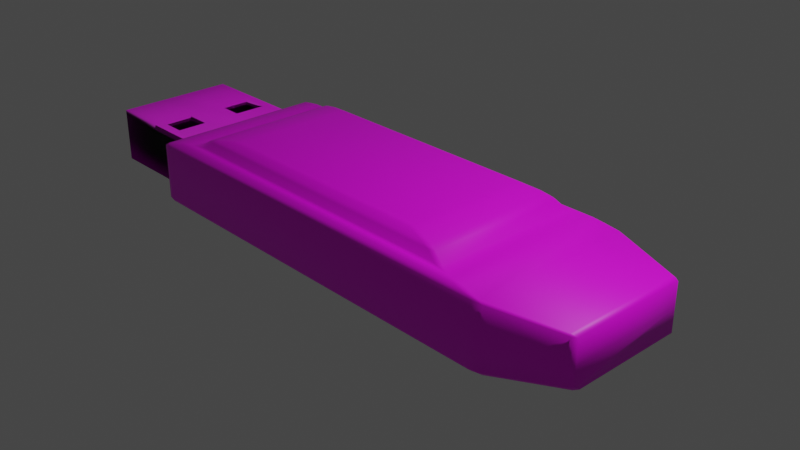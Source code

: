 # Source: USB_stick.blend  (saved by Blender 3.6.13; exported with 4.5.12 LTS)
import bpy
from mathutils import Matrix  # noqa: F401  (used for matrix-valued properties, if any)

bpy.ops.wm.read_factory_settings(use_empty=True)
scene = bpy.context.scene
scene.name = 'Scene'

# ---- collections
col_collection = bpy.data.collections.new('Collection'); scene.collection.children.link(col_collection)

# ---- images (referenced by path relative to the original .blend; pixels are not part of the script)
import os
ASSET_DIR = os.environ.get("B2B_ASSET_DIR", "")  # directory of the original .blend (textures are referenced by path, not embedded)
HERE = os.path.dirname(os.path.abspath(__file__))  # packed textures are extracted next to this script under _unpacked/

def load_image(name, relpath, width, height, colorspace="sRGB"):
    """Load a texture the original file referenced (path relative to the .blend, or extracted next to this script)."""
    p = next((c for c in (os.path.join(HERE, relpath), os.path.join(ASSET_DIR, relpath)) if relpath and os.path.exists(c)), "")
    if p:
        img = bpy.data.images.load(p, check_existing=True)
        img.name = name
    else:  # same state as the original file: an image datablock whose file is absent (Cycles renders it pink)
        img = bpy.data.images.new(name, width, height)
        img.source = "FILE"
        img.filepath = "//" + (relpath or name)
    img.colorspace_settings.name = colorspace
    return img
img_case_diffuse_png = load_image('case_diffuse.png', 'Textures/case_diffuse.png', 1024, 1024, 'sRGB')
img_plug_diffuse_png = load_image('plug_diffuse.png', 'Textures/plug_diffuse.png', 1024, 1024, 'sRGB')
img_plug_normal_png = load_image('plug_normal.png', 'Textures/plug_normal.png', 1024, 1024, 'sRGB')

# ---- materials (node trees are filled in below, after node groups)
mat_case = bpy.data.materials.new('Case')
mat_case.use_transparent_shadow = False
mat_plug = bpy.data.materials.new('Plug')
mat_plug.use_transparent_shadow = False

# ---- material node trees
mat_case.use_nodes = True; mat_case.node_tree.nodes.clear()
_N = mat_case.node_tree.nodes; _L = mat_case.node_tree.links
n0 = _N.new('ShaderNodeBsdfPrincipled'); n0.name = 'Principled BSDF'; n0.location = (10, 300)
n0.distribution = 'GGX'
n0.subsurface_method = 'RANDOM_WALK_SKIN'
n0.inputs[3].default_value = 1.45
n0.inputs[27].default_value = (0.0, 0.0, 0.0, 1.0)
n0.inputs[28].default_value = 1.0
n1 = _N.new('ShaderNodeOutputMaterial'); n1.name = 'Material Output'; n1.location = (300, 300)
n2 = _N.new('ShaderNodeTexImage'); n2.name = 'Image Texture'; n2.location = (-394, 172)
n2.image = img_case_diffuse_png
_L.new(n0.outputs[0], n1.inputs[0])
_L.new(n2.outputs[0], n0.inputs[0])
n1.is_active_output = True
mat_plug.use_nodes = True; mat_plug.node_tree.nodes.clear()
_N = mat_plug.node_tree.nodes; _L = mat_plug.node_tree.links
n0 = _N.new('ShaderNodeBsdfPrincipled'); n0.name = 'Principled BSDF'; n0.location = (10, 300)
n0.distribution = 'GGX'
n0.subsurface_method = 'RANDOM_WALK_SKIN'
n0.inputs[3].default_value = 1.45
n0.inputs[27].default_value = (0.0, 0.0, 0.0, 1.0)
n0.inputs[28].default_value = 1.0
n1 = _N.new('ShaderNodeOutputMaterial'); n1.name = 'Material Output'; n1.location = (300, 300)
n2 = _N.new('ShaderNodeTexImage'); n2.name = 'Image Texture'; n2.location = (-318, 226)
n2.image = img_plug_diffuse_png
n3 = _N.new('ShaderNodeTexImage'); n3.name = 'Image Texture.001'; n3.location = (-333, -75)
n3.image = img_plug_normal_png
_L.new(n0.outputs[0], n1.inputs[0])
_L.new(n2.outputs[0], n0.inputs[0])
_L.new(n3.outputs[0], n0.inputs[5])
n1.is_active_output = True

# ---- world
world_world = bpy.data.worlds.new('World'); scene.world = world_world
world_world.use_nodes = True; world_world.node_tree.nodes.clear()
_N = world_world.node_tree.nodes; _L = world_world.node_tree.links
n0 = _N.new('ShaderNodeOutputWorld'); n0.name = 'World Output'; n0.location = (300, 300)
n1 = _N.new('ShaderNodeBackground'); n1.name = 'Background'; n1.location = (10, 300)
n1.inputs[0].default_value = (0.05088, 0.05088, 0.05088, 1.0)
_L.new(n1.outputs[0], n0.inputs[0])
n0.is_active_output = True
world_world.color = (0.05088, 0.05088, 0.05088)
world_world.use_sun_shadow = False
world_world.sun_shadow_jitter_overblur = 0.0

# ---- cameras
cam_camera = bpy.data.cameras.new('Camera')
cam_camera.clip_end = 100.0
cam_camera.ortho_scale = 7.314

# ---- lights
light_light = bpy.data.lights.new('Light', 'POINT')
light_light.transmission_factor = 0.0
light_light.energy = 1000.0
light_light.shadow_soft_size = 0.1
light_light.shadow_maximum_resolution = 0.006
light_light.use_absolute_resolution = True

# ---- meshes
me_usbplug_uv_001 = bpy.data.meshes.new('usbplug_uv.001')
me_usbplug_uv_001.from_pydata([(-4.138, -0.1397, 0.6198), (-4.138, -0.3808, 0.6198), (-4.138, -0.4256, 0.6487), (-4.138, -0.1389, 0.6487), (-2.694, 0.2068, 0.5551), (-2.695, 0.2068, 0.6373), (-2.689, 0.2068, 0.6373), (-2.689, 0.2068, 0.5552), (-4.138, 0.1379, 0.6487), (-3.47, 0.1379, 0.6563), (-3.47, 0.2068, 0.6563), (-4.138, 0.2068, 0.6487), (-3.469, -0.4256, 0.5464), (-3.47, -0.4256, 0.6563), (-4.137, -0.4256, 0.5388), (-2.694, -0.4256, 0.5551), (-2.689, -0.4256, 0.1737), (-2.684, -0.4256, 0.1737), (-2.689, -0.4256, 0.5552), (-3.47, -0.1389, 0.6563), (-2.694, -0.3808, 0.5551), (-2.694, -0.1397, 0.5551), (-2.695, -0.1397, 0.6361), (-2.695, -0.3808, 0.6361), (-4.133, -0.3808, 0.1574), (-4.133, -0.1397, 0.1574), (-4.13, -0.1397, -0.05586), (-4.13, -0.3808, -0.05586), (-4.13, -0.4256, -0.05586), (-4.133, -0.4256, 0.1574), (-2.689, -0.1397, 0.6361), (-2.689, -0.3808, 0.6361), (-3.127, 0.1379, 0.6601), (-3.127, 0.2068, 0.6601), (-3.465, 0.1379, 0.1649), (-3.121, 0.1379, 0.1688), (-3.121, 0.2068, 0.1688), (-3.465, 0.2068, 0.1649), (-2.695, -0.4256, 0.665), (-2.695, -0.1389, 0.665), (-3.127, -0.1389, 0.6601), (-3.127, -0.4256, 0.6601), (-3.126, -0.4256, 0.5503), (-2.694, 0.1379, 0.5551), (-2.689, 0.1379, 0.1737), (-2.684, 0.1379, 0.1737), (-2.689, 0.1379, 0.5552), (-3.119, -0.4256, -0.04443), (-3.121, -0.4256, 0.1688), (-3.465, -0.4256, 0.1649), (-3.462, -0.4256, -0.04831), (-2.687, -0.4256, -0.03956), (-2.69, -0.4256, 0.6651), (-2.689, -0.1397, 0.1737), (-3.121, -0.1438, 0.1688), (-3.126, -0.1438, 0.5503), (-2.695, 0.1379, 0.665), (-2.695, 0.2068, 0.665), (-4.138, 0.1379, 0.621), (-4.138, 0.2068, 0.621), (-3.126, 0.1379, 0.5503), (-3.469, 0.1379, 0.5464), (-3.469, 0.2068, 0.5464), (-3.126, 0.2068, 0.5503), (-4.133, 0.1379, 0.1574), (-4.137, 0.1379, 0.5388), (-4.137, 0.2068, 0.5388), (-4.133, 0.2068, 0.1574), (-4.137, -0.3808, 0.5388), (-4.137, -0.1397, 0.5388), (-2.687, -0.3808, -0.03956), (-2.687, -0.1397, -0.03956), (-2.689, -0.3808, 0.1737), (-2.682, -0.4256, -0.0395), (-2.687, 0.1379, -0.03956), (-2.682, 0.1379, -0.0395), (-3.119, -0.1438, -0.04443), (-3.465, -0.1438, 0.1649), (-3.462, -0.1438, -0.04831), (-3.469, -0.1438, 0.5464), (-3.121, -0.3916, 0.1688), (-3.119, -0.3916, -0.04443), (-3.126, -0.3916, 0.5503), (-3.124, -0.1397, 0.6312), (-2.684, -0.3808, 0.1737), (-2.682, -0.3808, -0.0395), (-2.695, 0.1379, 0.6373), (-3.127, 0.1379, 0.6324), (-3.47, -0.1397, 0.6273), (-3.47, 0.1379, 0.6285), (-3.469, -0.3916, 0.5464), (-3.465, -0.3916, 0.1649), (-3.462, -0.3916, -0.04831), (-3.127, 0.2068, 0.6324), (-3.462, 0.2068, -0.04831), (-4.13, 0.2068, -0.05586), (-2.689, 0.2068, 0.1737), (-2.687, 0.2068, -0.03956), (-3.119, 0.2068, -0.04443), (-3.47, 0.2068, 0.6285), (-2.689, -0.3808, 0.5552), (-4.13, 0.1379, -0.05586), (-3.462, 0.1379, -0.04831), (-3.119, 0.1379, -0.04443), (-2.69, -0.1389, 0.6651), (-2.682, 0.2068, -0.0395), (-2.684, 0.2068, 0.1737), (-2.689, 0.1379, 0.6373), (-2.69, 0.1379, 0.6651), (-2.69, 0.2068, 0.6651), (-4.123, -0.1397, -0.7315), (-4.122, -0.1389, -0.7604), (-4.122, -0.4256, -0.7604), (-4.123, -0.3808, -0.7315), (-2.68, 0.2068, -0.6343), (-2.675, 0.2068, -0.6342), (-2.674, 0.2068, -0.7163), (-2.679, 0.2068, -0.7164), (-4.122, 0.1379, -0.7604), (-4.122, 0.2068, -0.7604), (-3.454, 0.2068, -0.7529), (-3.454, 0.1379, -0.7529), (-3.455, -0.4256, -0.643), (-4.124, -0.4256, -0.6506), (-3.454, -0.4256, -0.7529), (-2.68, -0.4256, -0.6343), (-2.675, -0.4256, -0.6342), (-2.679, -0.4256, -0.2527), (-2.685, -0.4256, -0.2528), (-3.454, -0.1389, -0.7529), (-2.68, -0.3808, -0.6343), (-2.679, -0.3808, -0.7152), (-2.679, -0.1397, -0.7152), (-2.68, -0.1397, -0.6343), (-4.128, -0.3808, -0.2691), (-4.128, -0.1397, -0.2691), (-4.128, -0.4256, -0.2691), (-2.674, -0.3808, -0.7151), (-2.674, -0.1397, -0.7151), (-3.111, 0.2068, -0.749), (-3.111, 0.1379, -0.749), (-3.46, 0.1379, -0.2615), (-3.46, 0.2068, -0.2615), (-3.116, 0.2068, -0.2577), (-3.116, 0.1379, -0.2577), (-2.679, -0.4256, -0.7441), (-3.111, -0.4256, -0.749), (-3.111, -0.1389, -0.749), (-2.679, -0.1389, -0.7441), (-3.112, -0.4256, -0.6391), (-2.68, 0.1379, -0.6343), (-2.675, 0.1379, -0.6342), (-2.679, 0.1379, -0.2527), (-2.685, 0.1379, -0.2528), (-3.46, -0.4256, -0.2615), (-3.116, -0.4256, -0.2577), (-2.674, -0.4256, -0.7441), (-3.112, -0.1438, -0.6391), (-3.116, -0.1438, -0.2577), (-2.685, -0.1397, -0.2528), (-2.679, 0.2068, -0.7441), (-2.679, 0.1379, -0.7441), (-4.123, 0.1379, -0.7327), (-4.123, 0.2068, -0.7327), (-3.112, 0.1379, -0.6391), (-3.112, 0.2068, -0.6391), (-3.455, 0.2068, -0.643), (-3.455, 0.1379, -0.643), (-4.128, 0.1379, -0.2691), (-4.128, 0.2068, -0.2691), (-4.124, 0.2068, -0.6506), (-4.124, 0.1379, -0.6506), (-4.124, -0.3808, -0.6506), (-4.124, -0.1397, -0.6506), (-2.685, -0.3808, -0.2528), (-3.46, -0.1438, -0.2615), (-3.455, -0.1438, -0.643), (-3.116, -0.3916, -0.2577), (-3.112, -0.3916, -0.6391), (-3.108, -0.1397, -0.72), (-2.679, -0.3808, -0.2527), (-2.679, 0.1379, -0.7164), (-3.111, 0.1379, -0.7213), (-3.455, 0.1379, -0.7251), (-3.455, -0.1397, -0.7239), (-3.455, -0.3916, -0.643), (-3.46, -0.3916, -0.2615), (-3.111, 0.2068, -0.7213), (-2.685, 0.2068, -0.2528), (-3.455, 0.2068, -0.7251), (-2.675, -0.3808, -0.6342), (-2.674, -0.1389, -0.7441), (-2.679, 0.2068, -0.2527), (-2.674, 0.1379, -0.7163), (-2.674, 0.1379, -0.7441), (-2.674, 0.2068, -0.7441), (-2.664, -0.4574, -0.9852), (-2.736, -0.4385, -0.989), (-2.664, -0.4385, -1.008), (-2.148, 0.3639, -0.86), (-2.324, 0.3464, -0.8896), (-2.225, 0.3639, -0.8396), (1.961, -0.4385, -0.9559), (2.077, -0.4312, -0.9389), (2.032, -0.4574, -0.9321), (1.416, 0.3639, -0.8198), (1.492, 0.3639, -0.7976), (1.592, 0.3464, -0.8453), (-2.167, 0.3639, 0.8489), (-2.244, 0.3639, 0.8267), (-2.344, 0.3464, 0.8744), (1.473, 0.3639, 0.8687), (1.396, 0.3639, 0.8891), (1.572, 0.3464, 0.9187), (2.809, 0.2325, -0.6467), (2.877, 0.2081, -0.6292), (2.83, 0.2116, -0.6645), (2.877, -0.319, -0.6292), (2.814, -0.3468, -0.6487), (2.833, -0.3243, -0.6652), (2.793, 0.2325, 0.7476), (2.814, 0.2116, 0.7659), (2.862, 0.2081, 0.7316), (-2.736, -0.05548, -0.989), (-2.664, -0.05548, -1.008), (1.961, -0.05548, -0.9559), (2.077, -0.05548, -0.9389), (2.055, -0.05548, 1.023), (1.938, -0.05548, 1.038), (-2.686, -0.05548, 0.9853), (-2.758, -0.05548, 0.9645), (2.833, -0.05548, -0.6652), (2.877, -0.05548, -0.6292), (2.817, -0.05548, 0.7667), (2.862, -0.05548, 0.7316), (-2.757, -0.4385, 0.8943), (-2.685, -0.4574, 0.8799), (-2.685, -0.4448, 0.9176), (-2.758, -0.379, 0.9645), (-2.686, -0.4, 0.9704), (-2.686, -0.3686, 0.9853), (2.011, -0.4574, 0.9324), (2.056, -0.4377, 0.956), (1.939, -0.4449, 0.9694), (2.055, -0.3811, 1.023), (1.938, -0.3685, 1.038), (1.939, -0.4, 1.023), (-2.685, 0.2915, -0.9698), (-2.594, 0.2921, -0.9924), (-2.664, 0.2596, -1.008), (-2.736, 0.2593, -0.989), (-2.527, 0.3331, -0.9241), (-2.405, 0.3464, -0.9131), (-2.439, 0.3331, -0.9475), (1.673, 0.3464, -0.867), (1.805, 0.336, -0.8697), (1.72, 0.3315, -0.8986), (2.032, 0.2965, -0.8993), (2.079, 0.2737, -0.9101), (1.961, 0.2775, -0.9266), (1.841, 0.3106, -0.9147), (1.653, 0.3464, 0.9422), (1.698, 0.3315, 0.9748), (1.785, 0.336, 0.9478), (1.819, 0.3106, 0.9936), (1.939, 0.2775, 1.008), (2.058, 0.2737, 0.9944), (2.011, 0.2965, 0.9826), (-2.425, 0.3464, 0.8961), (-2.548, 0.3331, 0.9043), (-2.46, 0.3331, 0.9297), (-2.707, 0.2915, 0.9465), (-2.758, 0.2593, 0.9645), (-2.686, 0.2596, 0.9848), (-2.616, 0.2921, 0.9711), (2.862, -0.2593, 0.7316), (2.817, -0.2741, 0.7667), (2.799, -0.3468, 0.6659), (2.863, -0.319, 0.6601), (2.818, -0.3309, 0.6988), (-2.009, 0.4744, -0.7723), (-1.915, 0.4744, -0.7971), (-2.019, 0.4464, -0.8225), (-2.096, 0.4464, -0.802), (-1.79, 0.513, -0.7087), (-1.658, 0.5235, -0.6967), (-1.696, 0.513, -0.7336), (0.9223, 0.5235, -0.6675), (1.054, 0.513, -0.6766), (0.9608, 0.513, -0.7036), (1.274, 0.4744, -0.7352), (1.362, 0.4464, -0.763), (1.285, 0.4464, -0.7852), (1.181, 0.4744, -0.7622), (0.9066, 0.5235, 0.7258), (0.9443, 0.513, 0.7627), (1.038, 0.513, 0.7378), (1.163, 0.4744, 0.8262), (1.267, 0.4464, 0.8516), (1.344, 0.4464, 0.8311), (1.257, 0.4744, 0.8014), (-1.674, 0.5235, 0.6966), (-1.806, 0.513, 0.7057), (-1.713, 0.513, 0.7327), (-2.026, 0.4744, 0.7643), (-2.114, 0.4464, 0.7921), (-2.037, 0.4464, 0.8143), (-1.933, 0.4744, 0.7913)], [], [(2, 3, 0, 1), (5, 6, 7, 4), (10, 11, 8, 9), (13, 2, 14, 12), (18, 15, 16, 17), (19, 3, 2, 13), (22, 23, 20, 21), (24, 25, 26, 27), (29, 24, 27, 28), (22, 30, 31, 23), (33, 10, 9, 32), (36, 37, 34, 35), (39, 40, 41, 38), (40, 19, 13, 41), (38, 41, 42, 15), (41, 13, 12, 42), (46, 43, 44, 45), (48, 49, 50, 47), (16, 48, 47, 51), (15, 42, 48, 16), (52, 38, 15, 18), (55, 21, 53, 54), (57, 33, 32, 56), (8, 11, 59, 58), (62, 63, 60, 61), (65, 66, 67, 64), (2, 1, 68, 14), (14, 68, 24, 29), (1, 0, 69, 68), (68, 69, 25, 24), (53, 72, 70, 71), (21, 20, 72, 53), (49, 29, 28, 50), (12, 14, 29, 49), (17, 16, 51, 73), (45, 44, 74, 75), (54, 53, 71, 76), (25, 77, 78, 26), (69, 79, 77, 25), (58, 59, 66, 65), (80, 54, 76, 81), (82, 55, 54, 80), (83, 22, 21, 55), (72, 84, 85, 70), (56, 32, 40, 39), (32, 9, 19, 40), (87, 86, 22, 83), (89, 87, 83, 88), (58, 89, 88, 0), (9, 8, 3, 19), (0, 88, 79, 69), (88, 83, 55, 79), (79, 55, 82, 90), (91, 49, 50, 92), (33, 57, 5, 93), (67, 37, 94, 95), (36, 96, 97, 98), (37, 36, 98, 94), (11, 10, 99, 59), (99, 93, 63, 62), (93, 5, 4, 63), (63, 4, 96, 36), (59, 99, 62, 66), (66, 62, 37, 67), (10, 33, 93, 99), (60, 63, 36, 35), (20, 100, 84, 72), (64, 67, 95, 101), (62, 61, 34, 37), (87, 89, 61, 60), (86, 87, 60, 43), (3, 8, 58, 0), (89, 58, 65, 61), (61, 65, 64, 34), (34, 64, 101, 102), (36, 35, 103, 98), (4, 63, 60, 43), (35, 34, 102, 103), (43, 60, 35, 44), (44, 35, 103, 74), (79, 90, 91, 77), (90, 12, 49, 91), (77, 91, 92, 78), (90, 82, 42, 12), (42, 82, 80, 48), (48, 80, 81, 47), (91, 80, 81, 92), (80, 91, 49, 48), (31, 52, 18, 100), (104, 52, 31, 30), (106, 45, 75, 105), (6, 107, 46, 7), (109, 108, 107, 6), (84, 17, 73, 85), (100, 18, 17, 84), (108, 104, 30, 107), (7, 46, 45, 106), (96, 106, 105, 97), (109, 57, 56, 108), (4, 7, 106, 96), (107, 86, 43, 46), (86, 107, 30, 22), (57, 109, 6, 5), (104, 39, 38, 52), (108, 56, 39, 104), (23, 31, 100, 20), (113, 110, 111, 112), (114, 115, 116, 117), (119, 120, 121, 118), (122, 123, 112, 124), (127, 128, 125, 126), (111, 129, 124, 112), (133, 130, 131, 132), (27, 26, 135, 134), (28, 27, 134, 136), (138, 132, 131, 137), (120, 139, 140, 121), (142, 143, 144, 141), (147, 148, 145, 146), (129, 147, 146, 124), (125, 149, 146, 145), (149, 122, 124, 146), (152, 153, 150, 151), (47, 50, 154, 155), (51, 47, 155, 128), (128, 155, 149, 125), (126, 125, 145, 156), (158, 159, 133, 157), (139, 160, 161, 140), (162, 163, 119, 118), (165, 166, 167, 164), (168, 169, 170, 171), (123, 172, 113, 112), (136, 134, 172, 123), (172, 173, 110, 113), (134, 135, 173, 172), (71, 70, 174, 159), (159, 174, 130, 133), (50, 28, 136, 154), (154, 136, 123, 122), (73, 51, 128, 127), (75, 74, 153, 152), (76, 71, 159, 158), (26, 78, 175, 135), (135, 175, 176, 173), (171, 170, 163, 162), (81, 76, 158, 177), (177, 158, 157, 178), (157, 133, 132, 179), (70, 85, 180, 174), (140, 161, 148, 147), (121, 140, 147, 129), (179, 132, 181, 182), (184, 179, 182, 183), (110, 184, 183, 162), (118, 121, 129, 111), (173, 176, 184, 110), (176, 157, 179, 184), (157, 176, 185, 178), (92, 50, 154, 186), (187, 117, 160, 139), (95, 94, 142, 169), (98, 97, 188, 143), (94, 98, 143, 142), (163, 189, 120, 119), (166, 165, 187, 189), (165, 114, 117, 187), (143, 188, 114, 165), (170, 166, 189, 163), (169, 142, 166, 170), (189, 187, 139, 120), (144, 143, 165, 164), (174, 180, 190, 130), (101, 95, 169, 168), (142, 141, 167, 166), (164, 167, 183, 182), (150, 164, 182, 181), (110, 162, 118, 111), (167, 171, 162, 183), (141, 168, 171, 167), (102, 101, 168, 141), (98, 103, 144, 143), (165, 114, 150, 164), (103, 102, 141, 144), (153, 144, 164, 150), (74, 103, 144, 153), (175, 186, 185, 176), (186, 154, 122, 185), (78, 92, 186, 175), (178, 185, 122, 149), (155, 177, 178, 149), (47, 81, 177, 155), (92, 81, 177, 186), (186, 177, 155, 154), (190, 126, 156, 137), (138, 137, 156, 191), (105, 75, 152, 192), (115, 151, 193, 116), (116, 193, 194, 195), (85, 73, 127, 180), (180, 127, 126, 190), (193, 138, 191, 194), (192, 152, 151, 115), (97, 105, 192, 188), (160, 195, 194, 161), (188, 192, 115, 114), (151, 150, 181, 193), (132, 138, 193, 181), (117, 116, 195, 160), (148, 191, 156, 145), (161, 194, 191, 148), (130, 190, 137, 131), (203, 226, 231, 219), (224, 249, 259, 225), (266, 227, 233, 221), (245, 228, 229, 240), (207, 213, 261, 254), (217, 232, 234, 275, 278), (257, 267, 220, 214), (230, 272, 250, 223), (201, 209, 305, 283), (210, 200, 252, 268), (288, 296, 300, 290), (213, 210, 268, 261), (232, 215, 222, 234), (226, 258, 216, 231), (228, 265, 273, 229), (211, 206, 291, 299), (208, 212, 298, 306), (241, 204, 218, 277), (205, 199, 282, 292), (204, 241, 236, 196), (237, 243, 246, 239), (235, 238, 230, 223, 197), (255, 263, 267, 257), (262, 270, 274, 264), (242, 279, 276, 244), (302, 284, 280, 304), (253, 256, 260, 248), (269, 251, 247, 271), (227, 244, 276, 233), (294, 287, 285, 301), (295, 303, 307, 297), (286, 289, 293, 281), (200, 207, 254, 252), (196, 197, 198), (199, 200, 201), (202, 203, 204), (205, 206, 207), (208, 209, 210), (211, 212, 213), (214, 215, 216), (217, 218, 219), (220, 221, 222), (235, 236, 237), (238, 239, 240), (241, 242, 243), (244, 245, 246), (247, 248, 249, 250), (251, 252, 253), (254, 255, 256), (257, 258, 259, 260), (261, 262, 263), (264, 265, 266, 267), (268, 269, 270), (271, 272, 273, 274), (277, 278, 279), (280, 281, 282, 283), (284, 285, 286), (287, 288, 289), (290, 291, 292, 293), (294, 295, 296), (297, 298, 299, 300), (301, 302, 303), (304, 305, 306, 307), (204, 196, 198, 202), (226, 203, 202, 225), (199, 205, 207, 200), (206, 211, 213, 207), (212, 208, 210, 213), (209, 201, 200, 210), (232, 217, 219, 231), (214, 220, 222, 215), (203, 219, 218, 204), (197, 223, 224, 198), (215, 232, 231, 216), (221, 233, 234, 222), (247, 251, 253, 248), (252, 254, 256, 253), (255, 257, 260, 256), (259, 249, 248, 260), (254, 261, 263, 255), (262, 264, 267, 263), (238, 235, 237, 239), (236, 241, 243, 237), (242, 244, 246, 243), (245, 240, 239, 246), (261, 268, 270, 262), (269, 271, 274, 270), (273, 265, 264, 274), (268, 252, 251, 269), (250, 272, 271, 247), (241, 277, 279, 242), (278, 275, 276, 279), (244, 227, 228, 245), (230, 238, 240, 229), (196, 236, 235, 197), (217, 278, 277, 218), (275, 234, 233, 276), (229, 273, 272, 230), (249, 224, 223, 250), (258, 226, 225, 259), (216, 258, 257, 214), (266, 221, 220, 267), (265, 228, 227, 266), (280, 284, 286, 281), (285, 287, 289, 286), (288, 290, 293, 289), (292, 282, 281, 293), (287, 294, 296, 288), (295, 297, 300, 296), (299, 291, 290, 300), (294, 301, 303, 295), (302, 304, 307, 303), (306, 298, 297, 307), (301, 285, 284, 302), (283, 305, 304, 280), (291, 206, 205, 292), (201, 283, 282, 199), (208, 306, 305, 209), (298, 212, 211, 299), (198, 224, 225, 202)])
me_usbplug_uv_001.polygons.foreach_set('use_smooth', [0, 0, 0, 0, 0, 0, 0, 0, 0, 0, 0, 0, 0, 0, 0, 0, 0, 0, 0, 0, 0, 0, 0, 0, 0, 0, 0, 0, 0, 0, 0, 0, 0, 0, 0, 0, 0, 0, 0, 0, 0, 0, 0, 0, 0, 0, 0, 0, 0, 0, 0, 0, 0, 0, 0, 0, 0, 0, 0, 0, 0, 0, 0, 0, 0, 0, 0, 0, 0, 0, 0, 0, 0, 0, 0, 0, 0, 0, 0, 0, 0, 0, 0, 0, 0, 0, 0, 0, 0, 0, 0, 0, 0, 0, 0, 0, 0, 0, 0, 0, 0, 0, 0, 0, 0, 0, 0, 0, 0, 0, 0, 0, 0, 0, 0, 0, 0, 0, 0, 0, 0, 0, 0, 0, 0, 0, 0, 0, 0, 0, 0, 0, 0, 0, 0, 0, 0, 0, 0, 0, 0, 0, 0, 0, 0, 0, 0, 0, 0, 0, 0, 0, 0, 0, 0, 0, 0, 0, 0, 0, 0, 0, 0, 0, 0, 0, 0, 0, 0, 0, 0, 0, 0, 0, 0, 0, 0, 0, 0, 0, 0, 0, 0, 0, 0, 0, 0, 0, 0, 0, 0, 0, 0, 0, 0, 0, 0, 0, 0, 0, 0, 0, 0, 0, 0, 0, 0, 0, 0, 0, 0, 0, 1, 1, 1, 1, 1, 1, 1, 1, 1, 1, 1, 1, 1, 1, 1, 1, 1, 1, 1, 1, 1, 1, 1, 1, 1, 1, 1, 1, 1, 1, 1, 1, 1, 1, 1, 1, 1, 1, 1, 1, 1, 1, 1, 1, 1, 1, 1, 1, 1, 1, 1, 1, 1, 1, 1, 1, 1, 1, 1, 1, 1, 1, 1, 1, 1, 1, 1, 1, 1, 1, 1, 1, 1, 1, 1, 1, 1, 1, 1, 1, 1, 1, 1, 1, 1, 1, 1, 1, 1, 1, 1, 1, 1, 1, 1, 1, 1, 1, 1, 1, 1, 1, 1, 1, 1, 1, 1, 1, 1, 1, 1, 1, 1, 1, 1, 1, 1, 1, 1, 1])
me_usbplug_uv_001.polygons.foreach_set('material_index', [1, 1, 1, 1, 1, 1, 1, 1, 1, 1, 1, 1, 1, 1, 1, 1, 1, 1, 1, 1, 1, 1, 1, 1, 1, 1, 1, 1, 1, 1, 1, 1, 1, 1, 1, 1, 1, 1, 1, 1, 1, 1, 1, 1, 1, 1, 1, 1, 1, 1, 1, 1, 1, 1, 1, 1, 1, 1, 1, 1, 1, 1, 1, 1, 1, 1, 1, 1, 1, 1, 1, 1, 1, 1, 1, 1, 1, 1, 1, 1, 1, 1, 1, 1, 1, 1, 1, 1, 1, 1, 1, 1, 1, 1, 1, 1, 1, 1, 1, 1, 1, 1, 1, 1, 1, 1, 1, 1, 1, 1, 1, 1, 1, 1, 1, 1, 1, 1, 1, 1, 1, 1, 1, 1, 1, 1, 1, 1, 1, 1, 1, 1, 1, 1, 1, 1, 1, 1, 1, 1, 1, 1, 1, 1, 1, 1, 1, 1, 1, 1, 1, 1, 1, 1, 1, 1, 1, 1, 1, 1, 1, 1, 1, 1, 1, 1, 1, 1, 1, 1, 1, 1, 1, 1, 1, 1, 1, 1, 1, 1, 1, 1, 1, 1, 1, 1, 1, 1, 1, 1, 1, 1, 1, 1, 1, 1, 1, 1, 1, 1, 1, 1, 1, 1, 1, 1, 1, 1, 1, 1, 1, 1, 0, 0, 0, 0, 0, 0, 0, 0, 0, 0, 0, 0, 0, 0, 0, 0, 0, 0, 0, 0, 0, 0, 0, 0, 0, 0, 0, 0, 0, 0, 0, 0, 0, 0, 0, 0, 0, 0, 0, 0, 0, 0, 0, 0, 0, 0, 0, 0, 0, 0, 0, 0, 0, 0, 0, 0, 0, 0, 0, 0, 0, 0, 0, 0, 0, 0, 0, 0, 0, 0, 0, 0, 0, 0, 0, 0, 0, 0, 0, 0, 0, 0, 0, 0, 0, 0, 0, 0, 0, 0, 0, 0, 0, 0, 0, 0, 0, 0, 0, 0, 0, 0, 0, 0, 0, 0, 0, 0, 0, 0, 0, 0, 0, 0, 0, 0, 0, 0, 0, 0])
_uv = me_usbplug_uv_001.uv_layers.new(name='UVMap')
_uv.uv.foreach_set('vector', [0.5743, 0.6335, 0.5748, 0.6849, 0.5654, 0.6849, 0.5705, 0.6394, 0.8212, 0.635, 0.8219, 0.6344, 0.8297, 0.6457, 0.829, 0.6464, 0.7079, 0.6919, 0.6007, 0.7459, 0.5958, 0.7338, 0.7013, 0.681, 0.6644, 0.5867, 0.5743, 0.6335, 0.5645, 0.622, 0.6539, 0.5622, 0.416, 0.09864, 0.4167, 0.09866, 0.4158, 0.1562, 0.4148, 0.156, 0.6801, 0.6382, 0.5748, 0.6849, 0.5743, 0.6335, 0.6644, 0.5867, 0.3843, 0.07143, 0.4109, 0.08613, 0.4093, 0.09827, 0.3791, 0.08419, 0.5176, 0.5889, 0.4975, 0.6267, 0.4687, 0.6028, 0.4919, 0.5665, 0.5226, 0.5819, 0.5176, 0.5889, 0.4919, 0.5665, 0.4969, 0.5596, 0.8026, 0.5839, 0.8018, 0.584, 0.7912, 0.5487, 0.792, 0.5486, 0.7564, 0.6604, 0.7079, 0.6919, 0.7013, 0.681, 0.7512, 0.651, 0.8058, 0.7734, 0.7552, 0.7668, 0.7674, 0.751, 0.8103, 0.7671, 0.7964, 0.5861, 0.7321, 0.6139, 0.7173, 0.5728, 0.7837, 0.5431, 0.7321, 0.6139, 0.6801, 0.6382, 0.6644, 0.5867, 0.7173, 0.5728, 0.4166, 0.08213, 0.4723, 0.07864, 0.4741, 0.09587, 0.4167, 0.09866, 0.7173, 0.5728, 0.6644, 0.5867, 0.6539, 0.5622, 0.7144, 0.5592, 0.03076, 0.2678, 0.03089, 0.2672, 0.08523, 0.2813, 0.0851, 0.2821, 1.5e-05, 0.005119, 0.06124, 0.006955, 0.06131, 0.0391, 9e-05, 0.03727, 0.4158, 0.1562, 0.4901, 0.1556, 0.4753, 0.2025, 0.4023, 0.1884, 0.4167, 0.09866, 0.4741, 0.09587, 0.4901, 0.1556, 0.4158, 0.1562, 0.416, 0.08215, 0.4166, 0.08213, 0.4167, 0.09866, 0.416, 0.09864, 0.3197, 0.06257, 0.3791, 0.08419, 0.3655, 0.141, 0.3041, 0.1145, 0.8193, 0.6312, 0.7564, 0.6604, 0.7512, 0.651, 0.8136, 0.6224, 0.5855, 0.7605, 0.6007, 0.7459, 0.6029, 0.7512, 0.5882, 0.7652, 0.72, 0.7094, 0.7664, 0.6742, 0.7733, 0.6804, 0.7364, 0.7108, 0.5987, 0.7751, 0.6109, 0.7653, 0.6491, 0.8166, 0.6376, 0.8237, 0.5743, 0.6335, 0.5705, 0.6394, 0.5613, 0.6306, 0.5645, 0.622, 0.5645, 0.622, 0.5613, 0.6306, 0.5176, 0.5889, 0.5226, 0.5819, 0.5705, 0.6394, 0.5654, 0.6849, 0.5494, 0.6732, 0.5613, 0.6306, 0.5613, 0.6306, 0.5494, 0.6732, 0.4975, 0.6267, 0.5176, 0.5889, 0.3655, 0.141, 0.4045, 0.1536, 0.3931, 0.1856, 0.3558, 0.1722, 0.3791, 0.08419, 0.4093, 0.09827, 0.4045, 0.1536, 0.3655, 0.141, 0.602, 0.4987, 0.5226, 0.5819, 0.4969, 0.5596, 0.5653, 0.4701, 0.6539, 0.5622, 0.5645, 0.622, 0.5226, 0.5819, 0.602, 0.4987, 0.4148, 0.156, 0.4158, 0.1562, 0.4023, 0.1884, 0.4014, 0.1881, 0.0851, 0.2821, 0.08523, 0.2813, 0.1174, 0.2894, 0.1173, 0.2902, 0.3041, 0.1145, 0.3655, 0.141, 0.3558, 0.1722, 0.2957, 0.1426, 0.4975, 0.6267, 0.426, 0.7095, 0.4023, 0.6886, 0.4687, 0.6028, 0.5494, 0.6732, 0.4692, 0.7476, 0.426, 0.7095, 0.4975, 0.6267, 0.5882, 0.7652, 0.6029, 0.7512, 0.6109, 0.7653, 0.5987, 0.7751, 0.4999, 0.1516, 0.5314, 0.1185, 0.5577, 0.1335, 0.5412, 0.1671, 0.4777, 0.09368, 0.5036, 0.07043, 0.5314, 0.1185, 0.4999, 0.1516, 0.3239, 0.05165, 0.3843, 0.07143, 0.3791, 0.08419, 0.3197, 0.06257, 0.4045, 0.1536, 0.4055, 0.1539, 0.394, 0.1859, 0.3931, 0.1856, 0.8136, 0.6224, 0.7512, 0.651, 0.7321, 0.6139, 0.7964, 0.5861, 0.7512, 0.651, 0.7013, 0.681, 0.6801, 0.6382, 0.7321, 0.6139, 0.3327, 0.01205, 0.3964, 0.02834, 0.3843, 0.07143, 0.3239, 0.05165, 0.4962, 0.7985, 0.4465, 0.819, 0.4273, 0.7821, 0.4771, 0.7584, 0.5908, 0.7343, 0.4962, 0.7985, 0.4771, 0.7584, 0.5654, 0.6849, 0.7013, 0.681, 0.5958, 0.7338, 0.5748, 0.6849, 0.6801, 0.6382, 0.5654, 0.6849, 0.4771, 0.7584, 0.4692, 0.7476, 0.5494, 0.6732, 0.4771, 0.7584, 0.4273, 0.7821, 0.4215, 0.7709, 0.4692, 0.7476, 0.674, 0.5183, 0.7231, 0.5227, 0.7136, 0.5552, 0.6561, 0.5545, 0.1097, 1e-06, 0.1153, 1e-06, 0.1181, 0.03472, 0.1125, 0.03472, 0.7564, 0.6604, 0.8193, 0.6312, 0.8212, 0.635, 0.7587, 0.664, 0.6491, 0.8166, 0.7552, 0.7668, 0.7634, 0.8069, 0.6668, 0.8456, 0.05684, 0.352, 0.08265, 0.2935, 0.115, 0.3019, 0.08785, 0.3608, 0.7552, 0.7668, 0.8058, 0.7734, 0.8101, 0.7979, 0.7634, 0.8069, 0.6007, 0.7459, 0.7079, 0.6919, 0.7108, 0.6963, 0.6029, 0.7512, 0.7108, 0.6963, 0.7587, 0.664, 0.7664, 0.6742, 0.72, 0.7094, 0.7587, 0.664, 0.8212, 0.635, 0.829, 0.6464, 0.7664, 0.6742, 0.004924, 0.3306, 0.02855, 0.2767, 0.08265, 0.2935, 0.05684, 0.352, 0.6029, 0.7512, 0.7108, 0.6963, 0.72, 0.7094, 0.6109, 0.7653, 0.6109, 0.7653, 0.72, 0.7094, 0.7552, 0.7668, 0.6491, 0.8166, 0.7079, 0.6919, 0.7564, 0.6604, 0.7587, 0.664, 0.7108, 0.6963, 1e-06, 0.3396, 0.004924, 0.3306, 0.05684, 0.352, 0.05183, 0.3615, 0.4093, 0.09827, 0.41, 0.09848, 0.4055, 0.1539, 0.4045, 0.1536, 0.6376, 0.8237, 0.6491, 0.8166, 0.6668, 0.8456, 0.6561, 0.8521, 0.72, 0.7094, 0.7364, 0.7108, 0.7674, 0.751, 0.7552, 0.7668, 0.4465, 0.819, 0.4962, 0.7985, 0.4999, 0.811, 0.4504, 0.8306, 0.3964, 0.02834, 0.3327, 0.01205, 0.3353, 1e-06, 0.3989, 0.01604, 0.5748, 0.6849, 0.5958, 0.7338, 0.5908, 0.7343, 0.5654, 0.6849, 0.5086, 0.8488, 0.5882, 0.7652, 0.5987, 0.7751, 0.5195, 0.8558, 0.5195, 0.8558, 0.5987, 0.7751, 0.6376, 0.8237, 0.5587, 0.8951, 0.5587, 0.8951, 0.6376, 0.8237, 0.6561, 0.8521, 0.5775, 0.9196, 0.06352, 0.003846, 0.07524, 0.003846, 0.07765, 0.03762, 0.06593, 0.03762, 0.08191, 0.06741, 0.08191, 1e-06, 0.09381, 1e-06, 0.09381, 0.06741, 0.8103, 0.7671, 0.7674, 0.751, 0.8187, 0.7134, 0.836, 0.7626, 0.03089, 0.2672, 0.03495, 0.2083, 0.09132, 0.2163, 0.08523, 0.2813, 0.08523, 0.2813, 0.09132, 0.2163, 0.1209, 0.2235, 0.1174, 0.2894, 0.674, 0.5183, 0.6561, 0.5545, 0.6072, 0.4949, 0.645, 0.4768, 0.6561, 0.5545, 0.6539, 0.5622, 0.602, 0.4987, 0.6072, 0.4949, 0.645, 0.4768, 0.6072, 0.4949, 0.6058, 0.4495, 0.6463, 0.4473, 0.6561, 0.5545, 0.7136, 0.5552, 0.7144, 0.5592, 0.6539, 0.5622, 0.4741, 0.09587, 0.4777, 0.09368, 0.4999, 0.1516, 0.4901, 0.1556, 0.1204, 0.1185, 0.1164, 0.1225, 0.08988, 0.09994, 0.09386, 0.09596, 0.06121, 0.1411, 5.1e-05, 0.1394, 0.000113, 0.107, 0.06129, 0.1088, 1e-06, 1e-06, 0.06123, 0.001837, 0.06124, 0.006955, 1.5e-05, 0.005119, 0.4114, 0.08626, 0.416, 0.08215, 0.416, 0.09864, 0.41, 0.09848, 0.7972, 0.5858, 0.7846, 0.543, 0.7912, 0.5487, 0.8018, 0.584, 0.08286, 0.2927, 0.0851, 0.2821, 0.1173, 0.2902, 0.1152, 0.3011, 0.8237, 0.6288, 0.8186, 0.6201, 0.8291, 0.6137, 0.8343, 0.6226, 0.82, 0.6309, 0.8144, 0.6221, 0.8186, 0.6201, 0.8237, 0.6288, 0.4055, 0.1539, 0.4148, 0.156, 0.4014, 0.1881, 0.394, 0.1859, 0.41, 0.09848, 0.416, 0.09864, 0.4148, 0.156, 0.4055, 0.1539, 0.8144, 0.6221, 0.7972, 0.5858, 0.8018, 0.584, 0.8186, 0.6201, 0.02879, 0.2761, 0.03076, 0.2678, 0.0851, 0.2821, 0.08286, 0.2927, 0.08265, 0.2935, 0.08286, 0.2927, 0.1152, 0.3011, 0.115, 0.3019, 0.82, 0.6309, 0.8193, 0.6312, 0.8136, 0.6224, 0.8144, 0.6221, 0.02855, 0.2767, 0.02879, 0.2761, 0.08286, 0.2927, 0.08265, 0.2935, 0.3972, 0.0285, 0.3964, 0.02834, 0.3989, 0.01604, 0.3997, 0.01615, 0.3964, 0.02834, 0.3972, 0.0285, 0.3851, 0.07158, 0.3843, 0.07143, 0.8193, 0.6312, 0.82, 0.6309, 0.8219, 0.6344, 0.8212, 0.635, 0.7972, 0.5858, 0.7964, 0.5861, 0.7837, 0.5431, 0.7846, 0.543, 0.8144, 0.6221, 0.8136, 0.6224, 0.7964, 0.5861, 0.7972, 0.5858, 0.4109, 0.08613, 0.4114, 0.08626, 0.41, 0.09848, 0.4093, 0.09827, 0.4006, 0.5158, 0.3665, 0.5358, 0.3639, 0.5277, 0.4034, 0.5097, 0.2238, 0.3336, 0.2234, 0.3329, 0.2339, 0.3249, 0.2345, 0.3256, 0.3064, 0.5274, 0.3033, 0.4261, 0.3148, 0.4233, 0.3173, 0.5263, 0.4453, 0.4044, 0.4177, 0.514, 0.4034, 0.5097, 0.42, 0.4025, 0.3892, 0.2212, 0.3901, 0.2216, 0.3577, 0.272, 0.3567, 0.2715, 0.3639, 0.5277, 0.3611, 0.4098, 0.42, 0.4025, 0.4034, 0.5097, 0.3072, 0.261, 0.3473, 0.2685, 0.3396, 0.2791, 0.2955, 0.2794, 0.4919, 0.5665, 0.4687, 0.6028, 0.4389, 0.5815, 0.4646, 0.5463, 0.4969, 0.5596, 0.4919, 0.5665, 0.4646, 0.5463, 0.4693, 0.539, 0.2957, 0.2809, 0.2955, 0.2794, 0.3396, 0.2791, 0.3398, 0.2798, 0.3033, 0.4261, 0.2821, 0.3794, 0.2928, 0.3735, 0.3148, 0.4233, 0.777, 0.84, 0.823, 0.8228, 0.8281, 0.8305, 0.7905, 0.8469, 0.3379, 0.3549, 0.2971, 0.2905, 0.3474, 0.2832, 0.3938, 0.3398, 0.3611, 0.4098, 0.3379, 0.3549, 0.3938, 0.3398, 0.42, 0.4025, 0.3577, 0.272, 0.415, 0.3248, 0.3938, 0.3398, 0.3474, 0.2832, 0.415, 0.3248, 0.4453, 0.4044, 0.42, 0.4025, 0.3938, 0.3398, 0.1514, 0.298, 0.1516, 0.2971, 0.216, 0.3073, 0.2157, 0.3088, 9e-05, 0.03727, 0.06131, 0.0391, 0.06133, 0.0713, 0.000129, 0.06949, 0.4023, 0.1884, 0.4753, 0.2025, 0.4523, 0.2473, 0.3901, 0.2216, 0.3901, 0.2216, 0.4523, 0.2473, 0.415, 0.3248, 0.3577, 0.272, 0.3567, 0.2715, 0.3577, 0.272, 0.3474, 0.2832, 0.347, 0.2827, 0.2837, 0.1684, 0.3429, 0.2036, 0.3072, 0.261, 0.2627, 0.2139, 0.2821, 0.3794, 0.238, 0.3221, 0.246, 0.3121, 0.2928, 0.3735, 0.7089, 0.9411, 0.7153, 0.9371, 0.7169, 0.9414, 0.7098, 0.9451, 0.2664, 0.3889, 0.2882, 0.4345, 0.2787, 0.4394, 0.2568, 0.3938, 0.673, 0.8807, 0.6829, 0.875, 0.71, 0.9258, 0.7021, 0.9309, 0.4177, 0.514, 0.4128, 0.5204, 0.4006, 0.5158, 0.4034, 0.5097, 0.4693, 0.539, 0.4646, 0.5463, 0.4128, 0.5204, 0.4177, 0.514, 0.4128, 0.5204, 0.3814, 0.5461, 0.3665, 0.5358, 0.4006, 0.5158, 0.4646, 0.5463, 0.4389, 0.5815, 0.3814, 0.5461, 0.4128, 0.5204, 0.3558, 0.1722, 0.3931, 0.1856, 0.3803, 0.2173, 0.3429, 0.2036, 0.3429, 0.2036, 0.3803, 0.2173, 0.3473, 0.2685, 0.3072, 0.261, 0.5653, 0.4701, 0.4969, 0.5596, 0.4693, 0.539, 0.5254, 0.4428, 0.5254, 0.4428, 0.4693, 0.539, 0.4177, 0.514, 0.4453, 0.4044, 0.4014, 0.1881, 0.4023, 0.1884, 0.3901, 0.2216, 0.3892, 0.2212, 0.1173, 0.2902, 0.1174, 0.2894, 0.1516, 0.2971, 0.1514, 0.298, 0.2957, 0.1426, 0.3558, 0.1722, 0.3429, 0.2036, 0.2837, 0.1684, 0.4687, 0.6028, 0.4023, 0.6886, 0.3779, 0.669, 0.4389, 0.5815, 0.4389, 0.5815, 0.3779, 0.669, 0.33, 0.6411, 0.3814, 0.5461, 0.7021, 0.9309, 0.71, 0.9258, 0.7153, 0.9371, 0.7089, 0.9411, 0.4711, 0.2213, 0.5052, 0.2378, 0.4912, 0.2668, 0.4562, 0.2509, 0.4562, 0.2509, 0.4912, 0.2668, 0.4667, 0.3202, 0.422, 0.325, 0.2627, 0.2139, 0.3072, 0.261, 0.2955, 0.2794, 0.2539, 0.2225, 0.3931, 0.1856, 0.394, 0.1859, 0.3812, 0.2177, 0.3803, 0.2173, 0.2928, 0.3735, 0.246, 0.3121, 0.2971, 0.2905, 0.3379, 0.3549, 0.3148, 0.4233, 0.2928, 0.3735, 0.3379, 0.3549, 0.3611, 0.4098, 0.2539, 0.2225, 0.2955, 0.2794, 0.2374, 0.306, 0.2163, 0.2326, 0.2367, 0.1699, 0.2539, 0.2225, 0.2163, 0.2326, 0.1999, 0.1813, 0.3665, 0.5358, 0.3201, 0.6353, 0.28, 0.6246, 0.3173, 0.5301, 0.3173, 0.5263, 0.3148, 0.4233, 0.3611, 0.4098, 0.3639, 0.5277, 0.3814, 0.5461, 0.33, 0.6411, 0.3201, 0.6353, 0.3665, 0.5358, 0.2478, 0.1647, 0.2627, 0.2139, 0.2539, 0.2225, 0.2367, 0.1699, 0.4667, 0.3202, 0.4805, 0.368, 0.4501, 0.3999, 0.422, 0.325, 0.1125, 0.03472, 0.1181, 0.03472, 0.1209, 0.06944, 0.1153, 0.06944, 0.2779, 0.3817, 0.2345, 0.3256, 0.238, 0.3221, 0.2821, 0.3794, 0.6668, 0.8456, 0.7634, 0.8069, 0.777, 0.84, 0.6829, 0.875, 0.08785, 0.3608, 0.115, 0.3019, 0.149, 0.3107, 0.1177, 0.3704, 0.7634, 0.8069, 0.8101, 0.7979, 0.823, 0.8228, 0.777, 0.84, 0.7153, 0.9371, 0.7997, 0.9097, 0.8009, 0.9137, 0.7169, 0.9414, 0.2882, 0.4345, 0.2664, 0.3889, 0.2779, 0.3817, 0.2993, 0.4283, 0.2664, 0.3889, 0.2238, 0.3336, 0.2345, 0.3256, 0.2779, 0.3817, 0.1177, 0.3704, 0.149, 0.3107, 0.2085, 0.3303, 0.1618, 0.4039, 0.71, 0.9258, 0.7955, 0.898, 0.7997, 0.9097, 0.7153, 0.9371, 0.6829, 0.875, 0.777, 0.84, 0.7955, 0.898, 0.71, 0.9258, 0.2993, 0.4283, 0.2779, 0.3817, 0.2821, 0.3794, 0.3033, 0.4261, 0.1096, 0.377, 0.1177, 0.3704, 0.1618, 0.4039, 0.1531, 0.4112, 0.3803, 0.2173, 0.3812, 0.2177, 0.3483, 0.2688, 0.3473, 0.2685, 0.6561, 0.8521, 0.6668, 0.8456, 0.6829, 0.875, 0.673, 0.8807, 0.777, 0.84, 0.7905, 0.8469, 0.8047, 0.8971, 0.7955, 0.898, 0.2049, 0.2336, 0.1885, 0.184, 0.1999, 0.1813, 0.2163, 0.2326, 0.216, 0.3073, 0.2049, 0.2336, 0.2163, 0.2326, 0.2374, 0.306, 0.3665, 0.5358, 0.3173, 0.5301, 0.3173, 0.5263, 0.3639, 0.5277, 0.6287, 0.9908, 0.7021, 0.9309, 0.7089, 0.9411, 0.637, 1.0, 0.5956, 0.9452, 0.673, 0.8807, 0.7021, 0.9309, 0.6287, 0.9908, 0.5775, 0.9196, 0.6561, 0.8521, 0.673, 0.8807, 0.5956, 0.9452, 0.06593, 0.03762, 0.07765, 0.03762, 0.08005, 0.07138, 0.06833, 0.07138, 0.0958, 0.06741, 0.0958, 1e-06, 0.1077, 1e-06, 0.1077, 0.06741, 0.836, 0.7626, 0.8187, 0.7134, 0.8548, 0.7085, 0.8661, 0.7603, 0.1516, 0.2971, 0.1492, 0.2292, 0.1977, 0.2305, 0.216, 0.3073, 0.1174, 0.2894, 0.1209, 0.2235, 0.1492, 0.2292, 0.1516, 0.2971, 0.5292, 0.3972, 0.5266, 0.4366, 0.4501, 0.3999, 0.4805, 0.368, 0.5266, 0.4366, 0.5254, 0.4428, 0.4453, 0.4044, 0.4501, 0.3999, 0.5599, 0.3929, 0.5651, 0.4287, 0.5266, 0.4366, 0.5292, 0.3972, 0.422, 0.325, 0.4501, 0.3999, 0.4453, 0.4044, 0.415, 0.3248, 0.4523, 0.2473, 0.4562, 0.2509, 0.422, 0.325, 0.415, 0.3248, 0.09386, 0.09596, 0.08988, 0.09994, 0.06336, 0.07736, 0.06734, 0.07338, 0.06129, 0.1088, 0.000113, 0.107, 0.000134, 0.07463, 0.06132, 0.07644, 0.06132, 0.07644, 0.000134, 0.07463, 0.000129, 0.06949, 0.06133, 0.0713, 0.3483, 0.2688, 0.3567, 0.2715, 0.347, 0.2827, 0.3398, 0.2798, 0.2957, 0.2809, 0.3398, 0.2798, 0.347, 0.2827, 0.2969, 0.2891, 0.1152, 0.3011, 0.1173, 0.2902, 0.1514, 0.298, 0.1493, 0.3099, 0.2092, 0.3287, 0.2157, 0.3088, 0.2381, 0.3069, 0.2324, 0.3216, 0.2324, 0.3216, 0.2381, 0.3069, 0.2447, 0.3112, 0.2372, 0.3219, 0.394, 0.1859, 0.4014, 0.1881, 0.3892, 0.2212, 0.3812, 0.2177, 0.3812, 0.2177, 0.3892, 0.2212, 0.3567, 0.2715, 0.3483, 0.2688, 0.2381, 0.3069, 0.2957, 0.2809, 0.2969, 0.2891, 0.2447, 0.3112, 0.1493, 0.3099, 0.1514, 0.298, 0.2157, 0.3088, 0.2092, 0.3287, 0.115, 0.3019, 0.1152, 0.3011, 0.1493, 0.3099, 0.149, 0.3107, 0.238, 0.3221, 0.2372, 0.3219, 0.2447, 0.3112, 0.246, 0.3121, 0.149, 0.3107, 0.1493, 0.3099, 0.2092, 0.3287, 0.2085, 0.3303, 0.2157, 0.3088, 0.216, 0.3073, 0.2374, 0.306, 0.2381, 0.3069, 0.2955, 0.2794, 0.2957, 0.2809, 0.2381, 0.3069, 0.2374, 0.306, 0.2345, 0.3256, 0.2339, 0.3249, 0.2372, 0.3219, 0.238, 0.3221, 0.2971, 0.2905, 0.2969, 0.2891, 0.347, 0.2827, 0.3474, 0.2832, 0.246, 0.3121, 0.2447, 0.3112, 0.2969, 0.2891, 0.2971, 0.2905, 0.3473, 0.2685, 0.3483, 0.2688, 0.3398, 0.2798, 0.3396, 0.2791, 0.7673, 0.4804, 0.6717, 0.4804, 0.6783, 0.416, 0.7467, 0.416, 0.7063, 0.489, 0.7863, 0.489, 0.7917, 0.8009, 0.7061, 0.8009, 0.5879, 0.01082, 0.6717, 0.003805, 0.6783, 0.06818, 0.6103, 0.06831, 0.9952, 0.8009, 0.9157, 0.8009, 0.9155, 0.489, 0.995, 0.489, 0.2741, 0.9328, 0.2741, 0.5044, 0.2795, 0.4989, 0.2795, 0.9383, 0.7458, 0.4073, 0.6787, 0.4073, 0.6787, 0.07683, 0.7306, 0.07683, 0.7458, 0.09418, 0.3043, 0.9471, 0.3043, 0.4901, 0.3577, 0.5493, 0.3577, 0.8879, 0.4794, 0.4793, 0.3993, 0.4793, 0.3993, 0.004841, 0.4794, 0.004841, 0.8319, 0.007033, 0.8319, 0.4117, 0.8098, 0.403, 0.8098, 0.01579, 0.01031, 0.5044, 0.01031, 0.9328, 0.004835, 0.9383, 0.004835, 0.4989, 0.5846, 0.8528, 0.5846, 0.5093, 0.5999, 0.4945, 0.5999, 0.8677, 0.2741, 0.5044, 0.01031, 0.5044, 0.004835, 0.4989, 0.2795, 0.4989, 0.6787, 0.4073, 0.6116, 0.4073, 0.6116, 0.07683, 0.6787, 0.07683, 0.6717, 0.4804, 0.5879, 0.4733, 0.6103, 0.4158, 0.6783, 0.416, 0.9157, 0.8009, 0.8301, 0.8009, 0.8355, 0.489, 0.9155, 0.489, 0.8004, 0.007033, 0.8004, 0.4117, 0.7783, 0.403, 0.7783, 0.01579, 0.8635, 0.00704, 0.8636, 0.2474, 0.8414, 0.2387, 0.8413, 0.01584, 0.3119, 0.4584, 0.3119, 0.005581, 0.3702, 0.07226, 0.3702, 0.3915, 0.873, 0.2474, 0.8732, 0.00704, 0.8954, 0.01584, 0.8953, 0.2387, 0.3119, 0.005581, 0.3119, 0.4584, 0.004696, 0.4585, 0.004696, 0.005552, 0.005482, 0.4677, 0.308, 0.4676, 0.3108, 0.4805, 0.008282, 0.4805, 0.5769, 0.4622, 0.5618, 0.4793, 0.4794, 0.4793, 0.4794, 0.004841, 0.5769, 0.004841, 0.2885, 0.9393, 0.2885, 0.4979, 0.3043, 0.4901, 0.3043, 0.9471, 0.8153, 0.7847, 0.8148, 0.5042, 0.8267, 0.4937, 0.8212, 0.7929, 0.769, 0.02011, 0.7484, 0.08467, 0.734, 0.06818, 0.7545, 0.003806, 0.3931, 0.5093, 0.3931, 0.8528, 0.3787, 0.8677, 0.3787, 0.4945, 0.807, 0.5042, 0.8066, 0.7847, 0.8006, 0.7929, 0.7951, 0.4937, 0.3787, 0.4641, 0.3787, 0.02004, 0.3907, 0.009353, 0.3907, 0.4748, 0.6717, 0.003805, 0.7545, 0.003806, 0.734, 0.06818, 0.6783, 0.06818, 0.5756, 0.5119, 0.5756, 0.8503, 0.4018, 0.8503, 0.4018, 0.5119, 0.5783, 0.503, 0.3993, 0.503, 0.385, 0.4882, 0.5936, 0.4882, 0.3993, 0.8591, 0.5783, 0.8591, 0.5936, 0.874, 0.385, 0.874, 0.01031, 0.9328, 0.2741, 0.9328, 0.2795, 0.9383, 0.004835, 0.9383, 0.004696, 0.005552, 0.0, 0.004841, 0.004696, 0.0, 0.8302, 0.00251, 0.8366, 0.0, 0.8319, 0.007033, 0.3119, 0.0, 0.3163, 0.004994, 0.3119, 0.005581, 0.2622, 0.928, 0.2674, 0.928, 0.2741, 0.9328, 0.8302, 0.4162, 0.8319, 0.4117, 0.8366, 0.4188, 0.2692, 0.5162, 0.2692, 0.5111, 0.2741, 0.5044, 0.6068, 0.4114, 0.6116, 0.4073, 0.6107, 0.4122, 0.3749, 0.07683, 0.3702, 0.07226, 0.3726, 0.06939, 0.6068, 0.07275, 0.6107, 0.07198, 0.6116, 0.07683, 0.0, 0.4622, 0.004696, 0.4585, 0.004694, 0.4641, 0.004021, 0.4825, 0.008282, 0.4805, 0.009069, 0.4841, 0.3119, 0.4584, 0.3119, 0.464, 0.3072, 0.464, 0.316, 0.4828, 0.3116, 0.4841, 0.3108, 0.4805, 0.7911, 0.4878, 0.7912, 0.4938, 0.7863, 0.489, 0.7865, 0.4842, 0.8093, 0.5003, 0.8109, 0.5066, 0.807, 0.5042, 0.8108, 0.7816, 0.8091, 0.7887, 0.8066, 0.7847, 0.5829, 0.4734, 0.5879, 0.4733, 0.5866, 0.4769, 0.5817, 0.4765, 0.2844, 0.4989, 0.2858, 0.4934, 0.2885, 0.4979, 0.5817, 0.007625, 0.5866, 0.007211, 0.5879, 0.01082, 0.5829, 0.01079, 0.3749, 0.4618, 0.3787, 0.4641, 0.3765, 0.4681, 0.3945, 0.4748, 0.3993, 0.4793, 0.3992, 0.484, 0.3945, 0.4805, 0.3702, 0.3915, 0.3749, 0.39, 0.3704, 0.3969, 0.3812, 0.8714, 0.385, 0.874, 0.3782, 0.878, 0.3749, 0.878, 0.3931, 0.8528, 0.4018, 0.8503, 0.3993, 0.8591, 0.5756, 0.8503, 0.5846, 0.8528, 0.5783, 0.8591, 0.5972, 0.8714, 0.6041, 0.878, 0.6007, 0.878, 0.5936, 0.874, 0.5756, 0.5119, 0.5783, 0.503, 0.5846, 0.5093, 0.5972, 0.4907, 0.6041, 0.4841, 0.6041, 0.4875, 0.5999, 0.4945, 0.4018, 0.5119, 0.3931, 0.5093, 0.3993, 0.503, 0.3787, 0.4945, 0.3749, 0.4875, 0.3749, 0.4841, 0.3812, 0.4907, 0.3119, 0.005581, 0.004696, 0.005552, 0.004696, 0.0, 0.3072, 0.0, 0.6717, 0.4804, 0.7673, 0.4804, 0.7688, 0.4841, 0.6713, 0.4841, 0.02217, 0.928, 0.2622, 0.928, 0.2741, 0.9328, 0.01031, 0.9328, 0.2692, 0.9209, 0.2692, 0.5162, 0.2741, 0.5044, 0.2741, 0.9328, 0.2622, 0.5092, 0.02217, 0.5092, 0.01031, 0.5044, 0.2741, 0.5044, 0.8319, 0.4117, 0.8319, 0.007033, 0.8366, 0.0, 0.8366, 0.4188, 0.6787, 0.4073, 0.7458, 0.4073, 0.7467, 0.416, 0.6783, 0.416, 0.6068, 0.4114, 0.6068, 0.07275, 0.6116, 0.07683, 0.6116, 0.4073, 0.3163, 0.004994, 0.3726, 0.06939, 0.3702, 0.07226, 0.3119, 0.005581, 0.609, 0.4841, 0.7063, 0.4841, 0.7063, 0.489, 0.609, 0.489, 0.6116, 0.4073, 0.6787, 0.4073, 0.6783, 0.416, 0.6103, 0.4158, 0.6103, 0.06831, 0.6783, 0.06818, 0.6787, 0.07683, 0.6116, 0.07683, 0.7972, 0.4896, 0.8093, 0.5003, 0.807, 0.5042, 0.7951, 0.4937, 0.8109, 0.5066, 0.8108, 0.7816, 0.8066, 0.7847, 0.807, 0.5042, 0.8091, 0.7887, 0.7979, 0.804, 0.8006, 0.7929, 0.8066, 0.7847, 0.7917, 0.8009, 0.7863, 0.489, 0.7951, 0.4937, 0.8006, 0.7929, 0.2795, 0.9383, 0.2795, 0.4989, 0.2885, 0.4979, 0.2885, 0.9393, 0.2858, 0.4934, 0.2942, 0.4892, 0.3043, 0.4901, 0.2885, 0.4979, 0.004022, 0.4825, 0.000301, 0.4655, 0.005482, 0.4677, 0.008282, 0.4805, 0.004696, 0.4585, 0.3119, 0.4584, 0.308, 0.4676, 0.005482, 0.4677, 0.3124, 0.4665, 0.316, 0.4828, 0.3108, 0.4805, 0.308, 0.4676, 0.3116, 0.4841, 0.009069, 0.4841, 0.008282, 0.4805, 0.3108, 0.4805, 0.2795, 0.4989, 0.004835, 0.4989, 0.002503, 0.494, 0.2826, 0.494, 0.3787, 0.4641, 0.3907, 0.4748, 0.3882, 0.4786, 0.3765, 0.4681, 0.8355, 0.489, 0.8301, 0.8009, 0.8212, 0.7929, 0.8267, 0.4937, 0.3749, 0.4618, 0.3749, 0.02237, 0.3787, 0.02004, 0.3787, 0.4641, 0.3993, 0.004841, 0.3993, 0.4793, 0.3907, 0.4748, 0.3907, 0.009353, 0.3119, 0.4584, 0.3702, 0.3915, 0.3704, 0.3969, 0.3141, 0.4615, 0.7458, 0.09418, 0.7306, 0.07683, 0.734, 0.06818, 0.7484, 0.08467, 0.7545, 0.003806, 0.6717, 0.003805, 0.6713, 0.0, 0.751, 0.0, 0.4794, 0.4793, 0.5618, 0.4793, 0.5591, 0.4841, 0.4794, 0.4841, 0.004696, 0.005552, 0.004696, 0.4585, 0.0, 0.4622, 0.0, 0.004841, 0.3749, 0.07683, 0.3749, 0.39, 0.3702, 0.3915, 0.3702, 0.07226, 0.7306, 0.07683, 0.6787, 0.07683, 0.6783, 0.06818, 0.734, 0.06818, 0.4794, 0.4841, 0.3992, 0.4841, 0.3993, 0.4793, 0.4794, 0.4793, 0.7863, 0.489, 0.7063, 0.489, 0.7063, 0.4841, 0.7863, 0.4841, 0.5879, 0.4733, 0.6717, 0.4804, 0.6713, 0.4841, 0.5866, 0.4769, 0.6103, 0.4158, 0.5879, 0.4733, 0.5829, 0.4734, 0.6061, 0.4142, 0.5879, 0.01082, 0.6103, 0.06831, 0.6061, 0.06998, 0.5829, 0.01079, 0.5866, 0.007211, 0.6713, 0.0, 0.6717, 0.003805, 0.5879, 0.01082, 0.3787, 0.8677, 0.3931, 0.8528, 0.3993, 0.8591, 0.385, 0.874, 0.4018, 0.8503, 0.5756, 0.8503, 0.5783, 0.8591, 0.3993, 0.8591, 0.5846, 0.8528, 0.5999, 0.8677, 0.5936, 0.874, 0.5783, 0.8591, 0.6007, 0.878, 0.3782, 0.878, 0.385, 0.874, 0.5936, 0.874, 0.5756, 0.8503, 0.5756, 0.5119, 0.5846, 0.5093, 0.5846, 0.8528, 0.5783, 0.503, 0.5936, 0.4882, 0.5999, 0.4945, 0.5846, 0.5093, 0.6041, 0.4875, 0.6041, 0.8746, 0.5999, 0.8677, 0.5999, 0.4945, 0.5756, 0.5119, 0.4018, 0.5119, 0.3993, 0.503, 0.5783, 0.503, 0.3931, 0.5093, 0.3787, 0.4945, 0.385, 0.4882, 0.3993, 0.503, 0.3782, 0.4841, 0.6007, 0.4841, 0.5936, 0.4882, 0.385, 0.4882, 0.4018, 0.5119, 0.4018, 0.8503, 0.3931, 0.8528, 0.3931, 0.5093, 0.3749, 0.8746, 0.3749, 0.4875, 0.3787, 0.4945, 0.3787, 0.8677, 0.7783, 0.403, 0.8004, 0.4117, 0.7987, 0.4162, 0.7766, 0.4075, 0.8319, 0.007033, 0.8098, 0.01579, 0.8081, 0.01127, 0.8302, 0.00251, 0.8302, 0.4162, 0.8081, 0.4075, 0.8098, 0.403, 0.8319, 0.4117, 0.7766, 0.01127, 0.7987, 0.00251, 0.8004, 0.007033, 0.7783, 0.01579, 0.609, 0.489, 0.7063, 0.489, 0.7061, 0.8009, 0.6088, 0.8009])
me_usbplug_uv_001.materials.append(mat_case)
me_usbplug_uv_001.materials.append(mat_plug)
me_usbplug_uv_001.update()
me_usbplug_uv_001.normals_split_custom_set([tuple(v) for v in zip(*[iter([-0.2947, -0.8852, 0.36, -0.6336, 4.183e-05, 0.7737, -0.6656, 0.6813, -0.3047, -0.9999, 1.951e-06, -0.01128, 0.0, 1.0, 0.0, 0.3121, 0.95, 0.00332, 0.3121, 0.95, 0.003574, -0.001151, 0.9948, 0.1019, -0.004332, 0.9251, 0.3796, -0.2948, 0.8852, 0.3599, -0.6335, 3.525e-05, 0.7737, -0.0113, 6.924e-06, 0.9999, -0.004307, -0.9251, 0.3796, -0.2948, -0.8852, 0.3599, -0.312, -0.9501, -0.003504, 0.1093, -0.985, -0.1334, 0.3121, -0.9501, 0.003585, 0.0, -1.0, -1.173e-07, 0.0, -1.0, -1.173e-07, 0.312, -0.9501, 0.003484, -0.01129, 1.944e-08, 0.9999, -0.6335, -2.856e-05, 0.7737, -0.2948, -0.8852, 0.3599, -0.004332, -0.9251, 0.3796, 0.2061, 0.611, -0.7643, 0.2948, 0.8852, -0.3599, 0.312, 0.9501, 0.003526, 0.3063, 0.9519, -0.008678, -0.9999, 2.318e-06, -0.0113, -0.3067, 0.9518, -0.003511, -0.3067, 0.9518, -0.00342, -0.9999, 2.318e-06, -0.0113, -0.312, -0.9501, -0.003572, -0.9999, 0.0, -0.0113, -0.9999, 0.0, -0.0113, -0.312, -0.9501, -0.003481, 0.2062, 0.6109, -0.7644, 0.6334, 0.001675, -0.7738, 0.6768, 0.6837, -0.2728, 0.2948, 0.8852, -0.3599, -0.004332, 0.9251, 0.3796, -0.004244, 0.9251, 0.3797, -0.01129, 0.0, 0.9999, -0.01129, 0.0, 0.9999, -0.001578, 0.9908, 0.1355, 0.1063, 0.985, 0.1358, 0.1063, -0.985, 0.1358, -0.001863, -0.9908, 0.1355, -0.0113, 1.813e-06, 0.9999, -0.0113, 1.813e-06, 0.9999, -0.004245, -0.9251, 0.3797, -0.004334, -0.9251, 0.3796, -0.01129, 0.0, 0.9999, -0.01129, 0.0, 0.9999, -0.004246, -0.9251, 0.3797, -0.004334, -0.9251, 0.3796, -0.004309, -0.9252, 0.3796, -0.00427, -0.9252, 0.3796, -0.1062, -0.985, -0.1359, 0.0, -1.0, 0.0, -0.004307, -0.9251, 0.3796, -0.004271, -0.9251, 0.3796, 0.1093, -0.985, -0.1334, -0.1063, -0.985, -0.1359, 0.3121, -0.9501, 0.003585, -0.001152, -0.9948, 0.102, 0.0, -1.0, 0.0, 0.3121, -0.9501, 0.00348, -0.2134, -0.9683, 0.13, 0.2105, -0.9683, 0.1348, 0.1619, -0.9868, 0.001828, -0.1619, -0.9868, -0.001797, 0.0, -1.0, -1.618e-07, -0.2135, -0.9683, 0.13, -0.162, -0.9868, -0.001823, 0.0, -1.0, -1.618e-07, 0.0, -1.0, 0.0, -0.1063, -0.985, -0.1359, -0.2135, -0.9683, 0.13, 0.0, -1.0, 0.0, 0.2866, -0.8852, 0.3665, -0.004284, -0.9251, 0.3796, 0.0, -1.0, 0.0, 0.3119, -0.9501, 0.003614, -0.1107, 0.9807, -0.1613, 0.3062, 0.9519, -0.008803, 0.3038, 0.9527, 0.003447, -0.3203, 0.9473, -0.003603, -0.004331, 0.9251, 0.3796, -0.004244, 0.9251, 0.3797, -0.01129, 0.0, 0.9999, -0.01129, 0.0, 0.9999, -0.6336, 4.412e-05, 0.7737, -0.2948, 0.8852, 0.3599, -0.3119, 0.9501, -0.003474, -0.6711, -0.683, -0.2884, 0.1094, 0.985, -0.1335, -0.1088, 0.9941, -0.001277, -0.1088, -0.9941, -0.001277, 0.1094, -0.985, -0.1335, -0.312, -0.9501, -0.00357, -0.3119, 0.9501, -0.003571, -0.312, 0.9501, -0.003481, -0.312, -0.9501, -0.003479, -0.2948, -0.8852, 0.3598, -0.9999, 6.98e-06, -0.01129, -0.9999, 6.98e-06, -0.01129, -0.312, -0.9501, -0.003477, -0.312, -0.9501, -0.003568, -0.9999, 0.0, -0.0113, -0.9999, 0.0, -0.0113, -0.312, -0.9501, -0.003477, -0.9999, 0.0, -0.01129, -0.6656, 0.6813, -0.3046, -0.3082, 0.9512, -0.01575, -0.9999, 0.0, -0.01129, -0.9999, 0.0, -0.0113, -0.3082, 0.9512, -0.0157, -0.3067, 0.9518, -0.003146, -0.9999, 0.0, -0.0113, 0.3038, 0.9527, 0.00338, 0.312, 0.9501, 0.003516, 0.312, 0.9501, 0.003524, 0.3038, 0.9527, 0.003474, 0.3062, 0.9519, -0.008773, 0.312, 0.9501, 0.003478, 0.312, 0.9501, 0.003516, 0.3038, 0.9527, 0.003475, 0.2105, -0.9683, 0.1348, -0.3119, -0.9501, -0.003584, -0.312, -0.9501, -0.00351, 0.162, -0.9868, 0.001792, 0.1093, -0.985, -0.1334, -0.3119, -0.9501, -0.003582, -0.312, -0.9501, -0.003508, 0.2104, -0.9683, 0.1348, 0.3122, -0.95, 0.003231, 0.0, -1.0, 0.0, 0.0, -1.0, 0.0, 0.3121, -0.95, 0.003386, 0.3119, -0.9501, 0.003495, 0.0, -1.0, 0.0, 0.0, -1.0, 0.0, 0.3118, -0.9501, 0.003812, -0.3203, 0.9473, -0.003639, 0.3038, 0.9527, 0.003502, 0.3038, 0.9527, 0.003441, -0.3203, 0.9473, -0.003609, -0.3067, 0.9518, -0.00348, 0.3173, 0.9483, 0.003616, 0.3174, 0.9483, 0.003602, -0.3067, 0.9518, -0.003405, -0.3082, 0.9512, -0.01571, 0.1126, 0.9809, -0.1586, 0.3174, 0.9483, 0.0036, -0.3067, 0.9518, -0.003405, -0.6711, -0.683, -0.2883, -0.3119, 0.9501, -0.003571, -0.312, 0.9501, -0.003476, -0.312, -0.9501, -0.003476, -0.7748, 0.5879, 0.2324, -0.3203, 0.9473, -0.00367, -0.3203, 0.9473, -0.003578, -0.5489, 0.8359, -0.006204, -0.616, -7.395e-07, -0.7878, -0.1107, 0.9807, -0.1612, -0.3203, 0.9473, -0.003574, -0.7748, 0.5879, 0.2324, 0.00242, 0.912, -0.4102, 0.206, 0.6109, -0.7644, 0.3062, 0.9519, -0.008815, -0.1107, 0.9807, -0.1613, 0.3121, 0.95, 0.003355, 0.3121, 0.95, 0.003316, 0.3121, 0.95, 0.003426, 0.3121, 0.95, 0.003282, -0.01129, 1.831e-06, 0.9999, -0.01129, 1.831e-06, 0.9999, -0.01129, 1.831e-06, 0.9999, -0.01129, 1.831e-06, 0.9999, -0.01129, 0.0, 0.9999, -0.01129, 0.0, 0.9999, -0.01129, 0.0, 0.9999, -0.01129, 0.0, 0.9999, 0.004284, -0.9249, -0.3802, 0.004294, -0.9249, -0.3802, 0.2061, 0.611, -0.7643, -0.004679, 0.9119, -0.4103, 0.004299, -0.9249, -0.3802, 0.01378, -0.9249, -0.38, 0.002416, 0.912, -0.4102, 0.004939, 0.9119, -0.4103, -0.6711, -0.6829, -0.2884, 0.003986, -0.9249, -0.3802, 0.005985, 0.9119, -0.4104, -0.6656, 0.6813, -0.3046, -0.01129, 0.0, 0.9999, -0.6335, -2.999e-05, 0.7737, -0.6335, 0.0002096, 0.7737, -0.01129, 0.0, 0.9999, -0.6656, 0.6813, -0.3046, 0.007972, 0.9119, -0.4103, 0.1126, 0.9809, -0.1585, -0.3081, 0.9512, -0.01568, 0.006107, 0.9119, -0.4104, 0.002384, 0.912, -0.4102, -0.1107, 0.9807, -0.1613, 0.1126, 0.9809, -0.1586, 0.1126, 0.9809, -0.1586, -0.1107, 0.9807, -0.1613, -0.616, -1.59e-06, -0.7878, 0.6335, -1.617e-06, -0.7737, 0.7694, 0.5879, 0.2499, 0.2104, -0.9683, 0.1348, 0.162, -0.9868, 0.001878, 0.5489, 0.8359, 0.006244, -0.004321, 0.9251, 0.3796, -0.004308, 0.9251, 0.3796, 0.0, 1.0, 6.215e-07, 0.0, 1.0, 6.215e-07, -0.3119, 0.9501, -0.003538, 0.1062, 0.985, 0.1359, 0.0, 1.0, 1.046e-07, -0.312, 0.9501, -0.00351, -0.001505, 0.9908, 0.1355, 0.0, 1.0, 8.09e-08, 0.0, 1.0, 8.09e-08, 0.1619, 0.9868, 0.001805, 0.1063, 0.985, 0.1359, -0.001595, 0.9908, 0.1355, 0.162, 0.9868, 0.001838, 0.0, 1.0, -1.018e-07, -0.2948, 0.8852, 0.3599, -0.004312, 0.9251, 0.3796, 1.494e-06, 1.0, 8.032e-07, -0.312, 0.9501, -0.003503, 0.0, 1.0, 0.0, 0.0, 1.0, 0.0, -0.1087, 0.9941, -0.001228, 0.1093, 0.985, -0.1335, 0.0, 1.0, 0.0, 0.0, 1.0, 0.0, -0.001198, 0.9948, 0.1021, -0.1088, 0.9941, -0.001193, -0.1088, 0.9941, -0.001234, -0.001158, 0.9948, 0.1021, 0.0, 1.0, 0.0, -0.00153, 0.9908, 0.1355, -0.3119, 0.9501, -0.003537, 1.494e-06, 1.0, 0.0, 0.1093, 0.985, -0.1334, -0.312, 0.9501, -0.003508, -0.3119, 0.9501, -0.00354, 0.1093, 0.985, -0.1334, 0.1063, 0.985, 0.1359, -0.312, 0.9501, -0.003511, -0.004277, 0.9251, 0.3797, -0.004305, 0.9251, 0.3797, 0.0, 1.0, 0.0, 0.0, 1.0, 0.0, -0.1087, -0.9941, -0.001704, -0.1088, 0.9941, -0.001277, -0.001531, 0.9908, 0.1355, -0.001531, -0.9908, 0.1355, 0.312, 0.9501, 0.003479, 0.3121, 0.95, 0.003406, 0.312, 0.9501, 0.003484, 0.3121, 0.95, 0.003405, -0.312, -0.9501, -0.00357, -0.3119, 0.9501, -0.003569, -0.312, 0.9501, -0.003479, -0.312, -0.9501, -0.003479, 0.1094, 0.985, -0.1335, 0.1094, -0.985, -0.1335, 0.1063, -0.985, 0.136, 0.1063, 0.985, 0.136, 0.004285, -0.9249, -0.3802, 0.004281, -0.9249, -0.3802, 0.1093, -0.985, -0.1335, -0.1088, -0.9941, -0.001198, 0.004405, -0.9249, -0.3802, 0.004296, -0.9249, -0.3802, -0.1088, -0.9941, -0.001224, -0.001154, -0.9948, 0.1021, -0.6336, -4.91e-05, 0.7737, -0.6336, -3.722e-05, 0.7737, -0.6711, -0.683, -0.2884, -0.6656, 0.6813, -0.3048, 0.004292, -0.9249, -0.3802, -0.6711, -0.683, -0.2883, -0.312, -0.9501, -0.003508, 0.1093, -0.985, -0.1334, 0.1093, -0.985, -0.1335, -0.3119, -0.9501, -0.003579, -0.312, -0.9501, -0.003415, 0.1063, -0.985, 0.1359, 0.1062, -0.985, 0.1359, -0.3119, -0.9501, -0.003583, -0.312, -0.9501, -0.00351, -5.976e-06, -1.0, -1.046e-07, -0.001483, 0.9908, 0.1354, -0.001483, -0.9908, 0.1354, 0.162, -0.9868, 0.001878, 0.162, 0.9868, 0.001878, -0.001201, 0.9948, 0.1021, -0.1087, 0.9941, -0.00118, -0.1087, -0.9941, -0.00118, -0.001487, -0.9948, 0.1021, -0.001595, -0.9908, 0.1355, 0.1063, -0.985, 0.1359, 0.0, -1.0, 0.0, 0.1619, -0.9868, 0.00179, -0.001203, -0.9948, 0.1021, -0.1088, -0.9941, -0.001203, -0.001498, -0.9908, 0.1355, 0.0, -1.0, 2.261e-08, 0.0, -1.0, 0.0, -0.001524, -0.9908, 0.1355, 0.1619, -0.9868, 0.001828, 0.0, -1.0, 0.0, 0.1126, 0.9809, -0.1586, 0.6335, -1.276e-08, -0.7737, 0.7694, 0.5879, 0.2499, 0.3174, 0.9483, 0.003629, 0.6335, 3.413e-08, -0.7737, 0.1094, -0.985, -0.1335, 0.2105, -0.9682, 0.1348, 0.7694, 0.5879, 0.2499, 0.3174, 0.9483, 0.003541, 0.7694, 0.5879, 0.2499, 0.5489, 0.8359, 0.006204, 0.3174, 0.9483, 0.003633, 0.6335, 0.0, -0.7737, -0.616, 2.731e-08, -0.7878, -0.1063, -0.985, -0.1358, 0.1094, -0.985, -0.1335, -0.1063, -0.985, -0.136, -0.6159, 0.0, -0.7878, -0.7749, 0.5879, 0.2325, -0.2135, -0.9683, 0.1301, -0.2134, -0.9683, 0.13, -0.7748, 0.5879, 0.2324, -0.5488, 0.8359, -0.006163, -0.1619, -0.9868, -0.001782, 0.7694, 0.5879, 0.2499, -0.7748, 0.5879, 0.2324, -0.5489, 0.8359, -0.006199, 0.5489, 0.8359, 0.006305, -0.7748, 0.5879, 0.2324, 0.7694, 0.5879, 0.2499, 0.2104, -0.9683, 0.1348, -0.2134, -0.9683, 0.13, 0.6767, 0.6838, -0.273, 0.2866, -0.8852, 0.3664, 0.312, -0.9501, 0.003847, 0.312, 0.9501, 0.003574, 0.6159, 1.882e-05, 0.7878, 0.2865, -0.8852, 0.3665, 0.6768, 0.6837, -0.273, 0.6334, 0.0017, -0.7738, 0.312, 0.9501, 0.003481, 0.312, -0.9501, 0.003481, 0.312, -0.9501, 0.003572, 0.3119, 0.9501, 0.003571, 0.312, 0.9501, 0.003485, 0.6774, -0.683, -0.2732, 0.312, -0.9501, 0.003575, 0.3119, 0.9501, 0.003574, 0.2866, 0.8852, 0.3665, 0.6159, 3.73e-05, 0.7878, 0.6774, -0.683, -0.2732, 0.312, 0.9501, 0.003551, 0.3119, 0.9501, 0.003474, 0.312, -0.9501, 0.003478, 0.312, -0.9501, 0.003569, 0.312, 0.9501, 0.003566, 0.3119, 0.9501, 0.003478, 0.312, -0.9501, 0.003478, 0.312, -0.9501, 0.003569, 0.312, 0.9501, 0.00357, 0.616, -3.612e-05, 0.7878, 0.616, -2.622e-05, 0.7878, 0.6334, 0.001756, -0.7739, 0.6774, -0.683, -0.2732, 0.312, 0.9501, 0.003479, 0.312, -0.9501, 0.003478, 0.312, -0.9501, 0.003569, 0.3119, 0.9501, 0.003569, 0.0, 1.0, 0.0, 0.3119, 0.9501, 0.003584, 0.3118, 0.9501, 0.003474, 0.0, 1.0, 0.0, 0.2865, 0.8852, 0.3665, -0.00434, 0.9251, 0.3797, -0.01155, 0.0, 0.9999, 0.616, 3e-05, 0.7878, -0.001303, 0.9948, 0.1023, 0.3119, 0.9501, 0.003583, 0.3118, 0.9501, 0.003701, 0.0, 1.0, 0.0, 0.6775, -0.6829, -0.2732, 0.004296, -0.9249, -0.3802, -0.001099, -0.9948, 0.102, 0.312, -0.9501, 0.003483, 0.004278, -0.9249, -0.3802, 0.6775, -0.683, -0.2731, 0.6334, 0.001742, -0.7738, 0.206, 0.611, -0.7644, -0.004112, 0.9253, 0.3793, 0.2868, 0.8852, 0.3662, 0.3122, 0.95, 0.003469, 0.0, 1.0, 0.0, 0.6157, -2.851e-05, 0.788, -0.01168, 1.588e-07, 0.9999, -0.004265, -0.9252, 0.3796, 0.2866, -0.8851, 0.3666, 0.6159, -2.842e-05, 0.7878, -0.01143, 1.829e-06, 0.9999, -0.01143, 1.829e-06, 0.9999, 0.6159, 3.142e-05, 0.7878, 0.2947, 0.8852, -0.3599, 0.6767, 0.6838, -0.2728, 0.3119, 0.9501, 0.003572, 0.312, 0.9501, 0.003599, -0.9999, 0.0, -0.0113, -0.6723, 0.6813, 0.2896, -0.616, 1.977e-05, -0.7878, -0.2866, -0.8852, -0.3665, 0.001202, 0.9948, -0.1022, 0.3121, 0.9501, 0.003405, 0.312, 0.9501, 0.003613, 0.0, 1.0, 0.0, -0.2866, 0.8852, -0.3665, 0.004245, 0.9251, -0.3797, 0.0113, 0.0, -0.9999, -0.6159, 2.999e-05, -0.7878, 0.1062, -0.985, 0.1359, -0.3119, -0.9501, -0.003584, -0.2866, -0.8852, -0.3665, 0.004272, -0.9251, -0.3796, 0.3121, -0.9501, 0.00356, 0.0, -1.0, 0.0, 0.0, -1.0, 0.0, 0.312, -0.9501, 0.003479, -0.616, -2.985e-05, -0.7878, 0.0113, 0.0, -0.9999, 0.004245, -0.9251, -0.3797, -0.2866, -0.8852, -0.3665, 0.306, 0.9519, 0.01559, 0.312, 0.9501, 0.003477, 0.2865, 0.8852, 0.3664, 0.1888, 0.611, 0.7688, -0.9999, 0.0, -0.01129, -0.3067, 0.9518, -0.003508, -0.3067, 0.9518, -0.003143, -0.9999, 0.0, -0.01129, -0.312, -0.9501, -0.003567, -0.9999, 0.0, -0.01129, -0.9999, 0.0, -0.01129, -0.312, -0.9501, -0.003476, 0.6156, 0.001677, 0.788, 0.1887, 0.6109, 0.7689, 0.2866, 0.8852, 0.3665, 0.6703, 0.6838, 0.2883, 0.004331, 0.9251, -0.3796, 0.004243, 0.9251, -0.3797, 0.01129, 0.0, -0.9999, 0.01129, 0.0, -0.9999, 0.1094, 0.985, -0.1335, 0.001198, 0.9908, -0.1355, 0.001483, -0.9908, -0.1355, 0.1094, -0.985, -0.1335, 0.0113, -1.685e-06, -0.9999, 0.0113, -1.685e-06, -0.9999, 0.004245, -0.9251, -0.3797, 0.004599, -0.9251, -0.3796, 0.01129, 0.0, -0.9999, 0.01129, 0.0, -0.9999, 0.004243, -0.9251, -0.3797, 0.004331, -0.9251, -0.3796, 0.0, -1.0, 0.0, -0.1093, -0.985, 0.1334, 0.004307, -0.9251, -0.3796, 0.004271, -0.9251, -0.3796, -0.1093, -0.985, 0.1335, 0.1062, -0.985, 0.1359, 0.004307, -0.9252, -0.3796, 0.004268, -0.9252, -0.3796, 0.3121, -0.9501, 0.003421, 0.0, -1.0, -2.934e-08, 0.001294, -0.9948, -0.1022, 0.3121, -0.95, 0.003521, -0.1619, -0.9868, -0.001828, 0.1619, -0.9868, 0.001797, 0.2134, -0.9683, -0.13, -0.2105, -0.9683, -0.1348, 0.0, -1.0, 0.0, -0.1619, -0.9868, -0.001789, -0.2104, -0.9683, -0.1348, 0.0, -1.0, 0.0, 0.0, -1.0, 9.044e-08, -0.2104, -0.9683, -0.1348, -0.1093, -0.985, 0.1334, 0.0, -1.0, 9.044e-08, 0.312, -0.9501, 0.003494, 0.0, -1.0, 0.0, 0.004318, -0.9252, -0.3796, 0.2948, -0.8852, -0.3598, -0.3203, 0.9473, -0.003633, 0.3038, 0.9527, 0.003508, 0.306, 0.9519, 0.01559, -0.1143, 0.9807, 0.1587, 0.004333, 0.9251, -0.3796, 0.004245, 0.9251, -0.3797, 0.0113, 0.0, -0.9999, 0.0113, 0.0, -0.9999, -0.6774, -0.683, 0.2732, -0.3119, 0.9501, -0.003561, -0.2866, 0.8852, -0.3665, -0.616, 3.73e-05, -0.7878, -0.1088, 0.9941, -0.001181, 0.1063, 0.985, 0.1358, 0.1063, -0.985, 0.1358, -0.1088, -0.9941, -0.001181, -0.312, -0.9501, -0.003563, -0.3119, 0.9501, -0.003569, -0.3119, 0.9501, -0.003478, -0.312, -0.9501, -0.003472, -0.312, -0.9501, -0.003571, -0.9999, 0.0, -0.0113, -0.9999, 0.0, -0.0113, -0.2866, -0.8852, -0.3664, -0.312, -0.9501, -0.00357, -0.9999, 0.0, -0.0113, -0.9999, 0.0, -0.0113, -0.312, -0.9501, -0.003479, -0.9999, 0.0, -0.0113, -0.3084, 0.9512, 0.008783, -0.6723, 0.6813, 0.2895, -0.9999, 0.0, -0.0113, -0.9999, 0.0, -0.0113, -0.3067, 0.9518, -0.003512, -0.3084, 0.9512, 0.008737, -0.9999, 0.0, -0.0113, 0.3038, 0.9527, 0.003386, 0.312, 0.9501, 0.003478, 0.312, 0.9501, 0.003523, 0.3038, 0.9527, 0.003477, 0.3038, 0.9527, 0.003387, 0.312, 0.9501, 0.00348, 0.312, 0.9501, 0.003525, 0.3059, 0.9519, 0.01569, 0.162, -0.9868, 0.001705, -0.3119, -0.9501, -0.003582, -0.312, -0.9501, -0.003508, 0.2135, -0.9683, -0.13, 0.2135, -0.9683, -0.13, -0.3119, -0.9501, -0.003583, -0.312, -0.9501, -0.00351, 0.1063, -0.985, 0.1359, 0.3119, -0.9501, 0.003578, 0.0, -1.0, -2.099e-07, 0.0, -1.0, -2.099e-07, 0.3118, -0.9501, 0.003722, 0.3119, -0.9501, 0.003557, 0.0, -1.0, 0.0, 0.0, -1.0, 0.0, 0.3118, -0.9501, 0.003805, -0.3203, 0.9473, -0.003632, 0.3038, 0.9527, 0.003506, 0.3038, 0.9527, 0.003266, -0.3203, 0.9473, -0.003603, -0.3067, 0.9518, -0.00357, 0.3173, 0.9483, 0.003611, 0.3174, 0.9483, 0.003597, -0.3067, 0.9518, -0.003405, -0.3067, 0.9518, -0.003481, 0.3173, 0.9483, 0.003613, 0.109, 0.9809, 0.1611, -0.3084, 0.9512, 0.008782, -0.312, -0.9501, -0.003574, -0.3119, 0.9501, -0.003574, -0.312, 0.9501, -0.003484, -0.6774, -0.683, 0.2732, -0.5489, 0.8359, -0.006199, -0.3202, 0.9473, -0.003662, -0.3203, 0.9473, -0.003572, -0.7694, 0.5879, -0.2499, -0.7694, 0.5879, -0.2499, -0.3202, 0.9473, -0.003663, -0.1143, 0.9807, 0.1587, -0.6335, 1.643e-06, 0.7737, -0.1143, 0.9807, 0.1588, 0.306, 0.9519, 0.0156, 0.1887, 0.6109, 0.7689, -0.0068, 0.912, 0.4102, 0.3121, 0.95, 0.003601, 0.3121, 0.95, 0.003312, 0.3121, 0.95, 0.003366, 0.3121, 0.95, 0.003316, 0.0113, 0.0, -0.9999, 0.0113, 0.0, -0.9999, 0.0113, 0.0, -0.9999, 0.0113, 0.0, -0.9999, 0.01129, 0.0, -0.9999, 0.01129, 0.0, -0.9999, 0.01129, 0.0, -0.9999, 0.01129, 0.0, -0.9999, -0.006774, 0.912, 0.4102, 0.1887, 0.611, 0.7688, -0.004293, -0.9249, 0.3802, 0.005183, -0.9249, 0.3802, -0.0032, 0.9119, 0.4104, -0.01394, 0.9119, 0.4101, -0.004307, -0.9249, 0.3802, -0.004604, -0.9249, 0.3802, -0.6723, 0.6813, 0.2896, -0.004333, 0.9119, 0.4104, -0.004336, -0.9249, 0.3801, -0.6775, -0.683, 0.2731, -0.616, -2.985e-05, -0.7878, 0.0113, 0.0, -0.9999, 0.0113, 0.0, -0.9999, -0.616, 2.999e-05, -0.7878, -0.3084, 0.9512, 0.008805, 0.1089, 0.9809, 0.161, -0.003306, 0.9119, 0.4104, -0.6723, 0.6813, 0.2896, 0.109, 0.9809, 0.161, -0.1143, 0.9807, 0.1587, -0.006764, 0.912, 0.4102, -0.004227, 0.9119, 0.4104, -0.1143, 0.9807, 0.1587, 0.109, 0.9809, 0.1611, 0.616, 3.196e-06, 0.7878, -0.6335, 3.175e-06, 0.7737, 0.5488, 0.8359, 0.006158, 0.1619, -0.9868, 0.001781, 0.2134, -0.9683, -0.13, 0.7748, 0.5879, -0.2324, 0.0, 1.0, 0.0, 0.0, 1.0, 0.0, 0.004277, 0.9251, -0.3796, 0.004304, 0.9251, -0.3796, -0.3119, 0.9501, -0.003537, 0.0, 1.0, 0.0, 0.1093, 0.985, -0.1334, -0.312, 0.9501, -0.003508, 0.1619, 0.9868, 0.001828, 0.0, 1.0, 0.0, 0.0, 1.0, 0.0, 0.001595, 0.9908, -0.1355, 0.0, 1.0, 0.0, 0.1619, 0.9868, 0.001797, 0.001504, 0.9908, -0.1355, 0.1093, 0.985, -0.1334, -0.3119, 0.9501, -0.003533, 0.0, 1.0, 0.0, 0.004327, 0.9251, -0.3796, -0.2866, 0.8852, -0.3665, 0.1063, 0.985, 0.1359, -0.1088, 0.9941, -0.001197, 0.0, 1.0, 0.0, 0.0, 1.0, 0.0, -0.1088, 0.9941, -0.001234, 0.001152, 0.9948, -0.1021, 0.0, 1.0, 0.0, 0.0, 1.0, 0.0, 0.001491, 0.9908, -0.1355, 0.0, 1.0, 0.0, 0.001208, 0.9948, -0.1021, -0.1088, 0.9941, -0.001192, -0.3119, 0.9501, -0.003541, 0.1062, 0.985, 0.1359, 0.0, 1.0, 0.0, -0.312, 0.9501, -0.003513, -0.3119, 0.9501, -0.003538, 0.1093, 0.985, -0.1334, 0.1063, 0.985, 0.1359, -0.312, 0.9501, -0.003509, 0.0, 1.0, 0.0, 0.0, 1.0, 0.0, 0.00432, 0.9252, -0.3795, 0.004306, 0.9252, -0.3795, 0.001483, -0.9908, -0.1355, 0.001483, 0.9908, -0.1355, -0.1088, 0.9941, -0.0008954, -0.1088, -0.9941, -0.001181, 0.312, 0.9501, 0.003539, 0.3121, 0.9501, 0.003381, 0.312, 0.9501, 0.003479, 0.3121, 0.9501, 0.00339, -0.312, -0.9501, -0.003567, -0.3119, 0.9501, -0.003567, -0.312, 0.9501, -0.003477, -0.312, -0.9501, -0.003476, 0.1094, 0.985, -0.1335, 0.1094, -0.985, -0.1335, 0.1063, -0.985, 0.136, 0.1063, 0.985, 0.136, -0.1088, -0.9941, -0.001229, 0.1063, -0.985, 0.1359, -0.00441, -0.9249, 0.3802, -0.004296, -0.9249, 0.3802, 0.001196, -0.9948, -0.1021, -0.1088, -0.9941, -0.001203, -0.004296, -0.9249, 0.3802, -0.004287, -0.9249, 0.3802, -0.6723, 0.6813, 0.2895, -0.6774, -0.683, 0.2732, -0.6159, -3.629e-05, -0.7878, -0.6159, -2.589e-05, -0.7878, 0.1062, -0.985, 0.1359, -0.3119, -0.9501, -0.003586, -0.6774, -0.683, 0.2731, -0.0043, -0.9249, 0.3802, 0.1093, -0.985, -0.1334, -0.3119, -0.9501, -0.003578, -0.312, -0.9501, -0.003415, 0.1062, -0.985, 0.1359, -5.976e-06, -1.0, -5.228e-08, -0.3119, -0.9501, -0.003581, -0.312, -0.9501, -0.003508, 0.1093, -0.985, -0.1335, 0.1619, 0.9868, 0.001781, 0.1619, -0.9868, 0.001781, 0.001529, -0.9908, -0.1354, 0.001529, 0.9908, -0.1354, -0.1087, 0.9941, -0.001228, 0.0008199, 0.9948, -0.1021, 0.001105, -0.9948, -0.102, -0.1087, -0.9941, -0.001228, 0.162, -0.9868, 0.001822, 0.0, -1.0, 0.0, 0.1093, -0.985, -0.1334, 0.001524, -0.9908, -0.1355, 0.0, -1.0, -2.261e-08, 0.00153, -0.9908, -0.1355, -0.1088, -0.9941, -0.001224, 0.001149, -0.9948, -0.1021, 0.0, -1.0, 0.0, 0.1619, -0.9868, 0.001797, 0.001595, -0.9908, -0.1355, 0.0, -1.0, 0.0, 0.3174, 0.9483, 0.003267, 0.7748, 0.5879, -0.2324, 0.616, 1.792e-06, 0.7878, 0.109, 0.9809, 0.1611, 0.7749, 0.5879, -0.2325, 0.2135, -0.9683, -0.1301, 0.1063, -0.985, 0.136, 0.6159, 2.074e-06, 0.7878, 0.3174, 0.9483, 0.003536, 0.5489, 0.8359, 0.006199, 0.7748, 0.5879, -0.2324, 0.3174, 0.9483, 0.003627, -0.6335, 0.0, 0.7737, 0.616, 2.731e-08, 0.7878, 0.1063, -0.985, 0.1358, -0.1094, -0.985, 0.1335, -0.2105, -0.9682, -0.1348, -0.7694, 0.5879, -0.2499, -0.6335, 2.175e-06, 0.7737, -0.1094, -0.985, 0.1335, -0.162, -0.9868, -0.001876, -0.5489, 0.8359, -0.006239, -0.7694, 0.5879, -0.2499, -0.2104, -0.9683, -0.1347, 0.5489, 0.8359, 0.006199, -0.5489, 0.8359, -0.006305, -0.7694, 0.5879, -0.2499, 0.7748, 0.5879, -0.2324, 0.7748, 0.5879, -0.2324, -0.7694, 0.5879, -0.2499, -0.2104, -0.9683, -0.1348, 0.2134, -0.9683, -0.1299, 0.3119, 0.9501, 0.003206, 0.3121, -0.95, 0.003481, 0.2949, -0.8852, -0.3598, 0.6703, 0.6838, 0.2882, 0.6157, 0.001724, 0.788, 0.6704, 0.6838, 0.2882, 0.2948, -0.8852, -0.36, 0.6335, 3.878e-05, -0.7737, 0.3119, 0.9501, 0.003476, 0.312, -0.9501, 0.003476, 0.312, -0.9501, 0.003567, 0.312, 0.9501, 0.003568, 0.312, 0.9501, 0.003485, 0.312, -0.9501, 0.003484, 0.6711, -0.683, 0.2883, 0.3119, 0.9501, 0.003574, 0.3119, 0.9501, 0.003472, 0.6711, -0.683, 0.2884, 0.6336, 3.748e-05, -0.7737, 0.2947, 0.8852, -0.36, 0.3119, 0.9501, 0.003478, 0.312, -0.9501, 0.003479, 0.312, -0.9501, 0.00357, 0.312, 0.9501, 0.00357, 0.3119, 0.9501, 0.003478, 0.312, -0.9501, 0.003478, 0.312, -0.9501, 0.003569, 0.312, 0.9501, 0.00357, 0.6711, -0.683, 0.2884, 0.6157, 0.001616, 0.788, 0.6335, -5.233e-05, -0.7737, 0.6335, -0.0002654, -0.7737, 0.312, 0.9501, 0.003479, 0.312, -0.9501, 0.003478, 0.312, -0.9501, 0.003569, 0.3119, 0.9501, 0.003569, 0.0, 1.0, 0.0, 0.3119, 0.9501, 0.003621, 0.3118, 0.9501, 0.003491, 0.0, 1.0, 0.0, 0.004274, 0.9252, -0.3796, 0.2948, 0.8852, -0.3599, 0.6335, 2.985e-05, -0.7737, 0.01114, 0.0, -0.9999, 0.0, 1.0, 0.0, 0.3119, 0.9501, 0.003598, 0.3118, 0.9501, 0.003608, 0.001114, 0.9948, -0.1019, 0.312, -0.9501, 0.003583, 0.001152, -0.9948, -0.1021, -0.004287, -0.9249, 0.3802, 0.6711, -0.683, 0.2884, 0.1889, 0.611, 0.7688, 0.616, 0.001739, 0.7878, 0.6713, -0.6829, 0.2882, -0.004311, -0.9249, 0.3803, 0.0001861, 1.0, -0.0002792, 0.3122, 0.95, 0.003219, 0.2951, 0.885, -0.3601, 0.004442, 0.925, -0.3798, 0.01134, -3.347e-06, -0.9999, 0.6337, -3.258e-05, -0.7736, 0.2949, -0.8852, -0.3598, 0.003951, -0.9251, -0.3797, 0.01124, -1.85e-06, -0.9999, 0.6337, -3.275e-05, -0.7736, 0.6337, 2.707e-05, -0.7736, 0.01124, -1.85e-06, -0.9999, 0.312, 0.9501, 0.003479, 0.312, 0.9501, 0.003496, 0.6703, 0.6838, 0.2882, 0.2866, 0.8852, 0.3665, 0.2888, -0.3692, -0.8833, 0.2389, 0.03359, -0.9705, 0.4858, 0.01305, -0.874, 0.4948, -0.3846, -0.7793, -0.1223, 0.01174, -0.9924, -0.1438, 0.3544, -0.924, 0.09626, 0.3623, -0.9271, 0.07796, 0.03297, -0.9964, 0.2321, 0.4422, 0.8664, 0.217, 0.03359, 0.9756, 0.4655, 0.01305, 0.885, 0.4373, 0.4333, 0.7881, 0.04327, -0.2101, 0.9767, 0.05554, 0.03297, 0.9979, -0.1447, 0.01175, 0.9894, -0.1286, -0.2053, 0.9702, 0.03416, 0.9991, -0.02603, 0.03356, 0.9991, 0.0268, 0.02476, 0.9809, 0.1931, 0.02911, 0.9809, -0.1925, 0.8177, -0.4647, -0.3398, 0.9034, 0.001255, -0.4289, 0.8932, 0.001255, 0.4496, 0.8588, -0.2178, 0.4637, 0.8144, -0.5592, 0.1553, 0.1464, 0.8902, -0.4315, 0.1366, 0.8901, 0.4348, 0.2474, 0.9281, 0.2782, 0.2535, 0.9281, -0.2725, -0.8024, 0.0002267, 0.5967, -0.737, 0.4225, 0.5275, -0.7249, 0.4225, -0.544, -0.7888, 0.0002265, -0.6147, -0.2193, 0.9593, -0.1778, -0.2232, 0.9593, 0.1728, -0.3479, 0.8638, 0.3645, -0.3396, 0.8638, -0.3723, -0.03416, 0.9991, 0.02603, -0.03357, 0.9991, -0.0268, -0.03622, 0.9824, -0.1831, -0.04034, 0.9824, 0.1822, 0.1103, 0.9845, -0.1365, 0.1072, 0.9845, 0.1389, 0.19, 0.9567, 0.2204, 0.1949, 0.9567, -0.2161, 0.03356, 0.9991, 0.0268, -0.03416, 0.9991, 0.02603, -0.04034, 0.9824, 0.1822, 0.02476, 0.9809, 0.1931, 0.9034, 0.001255, -0.4289, 0.7978, 0.4911, -0.3498, 0.7896, 0.491, 0.3681, 0.8932, 0.001255, 0.4496, 0.2389, 0.03359, -0.9705, 0.2515, 0.4422, -0.861, 0.4554, 0.4335, -0.7776, 0.4858, 0.01305, -0.874, 0.05554, 0.03297, 0.9979, 0.07538, 0.3622, 0.9291, -0.1646, 0.3544, 0.9205, -0.1447, 0.01175, 0.9894, 0.2193, 0.9593, 0.1778, 0.2232, 0.9593, -0.1728, 0.3479, 0.8638, -0.3645, 0.3396, 0.8638, 0.3723, -0.09057, 0.7597, 0.6439, 0.076, 0.7597, 0.6458, 0.07391, 0.6753, 0.7338, -0.09046, 0.6753, 0.7319, 0.09853, -0.9649, 0.2436, 0.1354, -0.8684, -0.4771, 0.3245, -0.9009, -0.2881, 0.2799, -0.9512, 0.1295, 0.09057, 0.7597, -0.6439, -0.076, 0.7597, -0.6458, -0.0739, 0.6753, -0.7338, 0.09046, 0.6753, -0.7319, 0.1354, -0.8684, -0.4771, 0.09853, -0.9649, 0.2436, -0.1138, -0.9827, 0.1464, -0.1094, -0.9391, -0.3257, -0.1194, -0.86, 0.4961, 0.03594, -0.8623, 0.5052, 0.04362, -0.6152, 0.7872, -0.1239, -0.614, 0.7795, -0.7332, -0.6415, 0.2254, -0.7307, -0.2919, 0.6171, -0.8024, 0.0002267, 0.5967, -0.7888, 0.0002265, -0.6147, -0.6927, -0.509, -0.5109, 0.1151, 0.9719, -0.2052, 0.1104, 0.9719, 0.2077, 0.1366, 0.8901, 0.4348, 0.1464, 0.8902, -0.4315, 0.02469, 0.8399, 0.5422, -0.04432, 0.8536, 0.519, -0.07727, 0.6878, 0.7218, 0.04563, 0.6914, 0.721, 0.2185, -0.8338, 0.507, 0.4221, -0.7955, 0.4347, 0.4812, -0.3696, 0.7949, 0.229, -0.4089, 0.8834, -0.1103, 0.9845, 0.1365, -0.1072, 0.9845, -0.1389, -0.19, 0.9567, -0.2204, -0.1949, 0.9567, 0.2161, -0.03259, 0.8536, -0.5199, 0.03693, 0.8399, -0.5415, 0.0619, 0.6914, -0.7198, -0.06095, 0.6878, -0.7233, -0.1594, 0.9679, 0.1944, -0.155, 0.9679, -0.1979, -0.3219, 0.8856, -0.3348, -0.3294, 0.8856, 0.3274, 0.217, 0.03359, 0.9756, 0.229, -0.4089, 0.8834, 0.4812, -0.3696, 0.7949, 0.4655, 0.01305, 0.885, 0.02636, 0.9913, 0.1292, 0.02927, 0.9913, -0.1286, -0.02636, 0.9913, -0.1292, -0.02927, 0.9913, 0.1286, 0.02374, 0.9245, 0.3804, -0.03233, 0.9245, 0.3798, -0.05366, 0.8343, 0.5487, 0.04125, 0.8343, 0.5498, -0.02374, 0.9245, -0.3804, 0.03233, 0.9245, -0.3798, 0.05366, 0.8343, -0.5487, -0.04125, 0.8343, -0.5498, -0.03357, 0.9991, -0.0268, 0.03416, 0.9991, -0.02603, 0.02911, 0.9809, -0.1925, -0.03622, 0.9824, -0.1831, -0.1094, -0.9391, -0.3257, -0.6927, -0.509, -0.5109, -0.1101, -0.4114, -0.9048, -0.076, 0.7597, -0.6458, -0.03357, 0.9991, -0.0268, -0.2193, 0.9593, -0.1778, 0.05522, -0.409, -0.9109, 0.2888, -0.3692, -0.8833, 0.1354, -0.8684, -0.4771, 0.09057, 0.7597, -0.6439, 0.2232, 0.9593, -0.1728, 0.03416, 0.9991, -0.02603, -0.09057, 0.7597, 0.6439, -0.2232, 0.9593, 0.1728, -0.03416, 0.9991, 0.02603, 0.2193, 0.9593, 0.1778, 0.076, 0.7597, 0.6458, 0.03356, 0.9991, 0.0268, 0.2535, 0.9281, -0.2725, 0.7978, 0.4911, -0.3498, 0.4554, 0.4335, -0.7776, 0.8177, -0.4647, -0.3398, 0.3245, -0.9009, -0.2881, 0.4948, -0.3846, -0.7793, 0.2474, 0.9281, 0.2782, 0.4373, 0.4333, 0.7881, 0.7896, 0.491, 0.3681, -0.7332, -0.6415, 0.2254, -0.1138, -0.9827, 0.1464, -0.1194, -0.86, 0.4961, -0.7307, -0.2919, 0.6171, -0.1239, -0.614, 0.7795, -0.1286, -0.2053, 0.9702, 0.09853, -0.9649, 0.2436, 0.2185, -0.8338, 0.507, 0.03594, -0.8623, 0.5052, 0.229, -0.4089, 0.8834, 0.04327, -0.2101, 0.9767, 0.04362, -0.6152, 0.7872, -0.3219, 0.8856, -0.3348, -0.06095, 0.6878, -0.7233, -0.1438, 0.3544, -0.924, -0.7249, 0.4225, -0.544, -0.155, 0.9679, -0.1979, -0.03622, 0.9824, -0.1831, -0.03259, 0.8536, -0.5199, 0.02911, 0.9809, -0.1925, 0.1151, 0.9719, -0.2052, 0.03693, 0.8399, -0.5415, 0.1464, 0.8902, -0.4315, 0.2515, 0.4422, -0.861, 0.09626, 0.3623, -0.9271, 0.0619, 0.6914, -0.7198, 0.02476, 0.9809, 0.1931, 0.02469, 0.8399, 0.5422, 0.1104, 0.9719, 0.2077, 0.04563, 0.6914, 0.721, 0.07538, 0.3622, 0.9291, 0.2321, 0.4422, 0.8664, 0.1366, 0.8901, 0.4348, -0.04034, 0.9824, 0.1822, -0.1594, 0.9679, 0.1944, -0.04432, 0.8536, 0.519, -0.3294, 0.8856, 0.3274, -0.737, 0.4225, 0.5275, -0.1646, 0.3544, 0.9205, -0.07727, 0.6878, 0.7218, 0.2799, -0.9512, 0.1295, 0.8144, -0.5592, 0.1553, 0.4221, -0.7955, 0.4347, -0.19, 0.9567, -0.2204, -0.04125, 0.8343, -0.5498, -0.0739, 0.6753, -0.7338, -0.3396, 0.8638, -0.3723, -0.1072, 0.9845, -0.1389, -0.02636, 0.9913, -0.1292, -0.02374, 0.9245, -0.3804, 0.02927, 0.9913, -0.1286, 0.1103, 0.9845, -0.1365, 0.03233, 0.9245, -0.3798, 0.1949, 0.9567, -0.2161, 0.3479, 0.8638, -0.3645, 0.09046, 0.6753, -0.7319, 0.05366, 0.8343, -0.5487, 0.02636, 0.9913, 0.1292, 0.02374, 0.9245, 0.3804, 0.1072, 0.9845, 0.1389, 0.04125, 0.8343, 0.5498, 0.07391, 0.6753, 0.7338, 0.3396, 0.8638, 0.3723, 0.19, 0.9567, 0.2204, -0.02927, 0.9913, 0.1286, -0.1103, 0.9845, 0.1365, -0.03233, 0.9245, 0.3798, -0.1949, 0.9567, 0.2161, -0.3479, 0.8638, 0.3645, -0.09046, 0.6753, 0.7319, -0.05366, 0.8343, 0.5487, 0.1354, -0.8684, -0.4771, -0.1094, -0.9391, -0.3257, -0.1101, -0.4114, -0.9048, 0.05522, -0.409, -0.9109, 0.2389, 0.03359, -0.9705, 0.2888, -0.3692, -0.8833, 0.05522, -0.409, -0.9109, 0.07796, 0.03297, -0.9964, -0.076, 0.7597, -0.6458, 0.09057, 0.7597, -0.6439, 0.03416, 0.9991, -0.02603, -0.03357, 0.9991, -0.0268, 0.2232, 0.9593, -0.1728, 0.2193, 0.9593, 0.1778, 0.03356, 0.9991, 0.0268, 0.03416, 0.9991, -0.02603, 0.076, 0.7597, 0.6458, -0.09057, 0.7597, 0.6439, -0.03416, 0.9991, 0.02603, 0.03356, 0.9991, 0.0268, -0.2232, 0.9593, 0.1728, -0.2193, 0.9593, -0.1778, -0.03357, 0.9991, -0.0268, -0.03416, 0.9991, 0.02603, 0.9034, 0.001255, -0.4289, 0.8177, -0.4647, -0.3398, 0.4948, -0.3846, -0.7793, 0.4858, 0.01305, -0.874, 0.2535, 0.9281, -0.2725, 0.2474, 0.9281, 0.2782, 0.7896, 0.491, 0.3681, 0.7978, 0.4911, -0.3498, 0.2888, -0.3692, -0.8833, 0.4948, -0.3846, -0.7793, 0.3245, -0.9009, -0.2881, 0.1354, -0.8684, -0.4771, -0.6927, -0.509, -0.5109, -0.7888, 0.0002265, -0.6147, -0.1223, 0.01174, -0.9924, -0.1101, -0.4114, -0.9048, 0.7978, 0.4911, -0.3498, 0.9034, 0.001255, -0.4289, 0.4858, 0.01305, -0.874, 0.4554, 0.4335, -0.7776, 0.4373, 0.4333, 0.7881, 0.4655, 0.01305, 0.885, 0.8932, 0.001255, 0.4496, 0.7896, 0.491, 0.3681, -0.3219, 0.8856, -0.3348, -0.155, 0.9679, -0.1979, -0.03259, 0.8536, -0.5199, -0.06095, 0.6878, -0.7233, -0.03622, 0.9824, -0.1831, 0.02911, 0.9809, -0.1925, 0.03693, 0.8399, -0.5415, -0.03259, 0.8536, -0.5199, 0.1151, 0.9719, -0.2052, 0.1464, 0.8902, -0.4315, 0.0619, 0.6914, -0.7198, 0.03693, 0.8399, -0.5415, 0.09626, 0.3623, -0.9271, -0.1438, 0.3544, -0.924, -0.06095, 0.6878, -0.7233, 0.0619, 0.6914, -0.7198, 0.02911, 0.9809, -0.1925, 0.02476, 0.9809, 0.1931, 0.1104, 0.9719, 0.2077, 0.1151, 0.9719, -0.2052, 0.02469, 0.8399, 0.5422, 0.04563, 0.6914, 0.721, 0.1366, 0.8901, 0.4348, 0.1104, 0.9719, 0.2077, -0.7307, -0.2919, 0.6171, -0.7332, -0.6415, 0.2254, -0.1194, -0.86, 0.4961, -0.1239, -0.614, 0.7795, -0.1138, -0.9827, 0.1464, 0.09853, -0.9649, 0.2436, 0.03594, -0.8623, 0.5052, -0.1194, -0.86, 0.4961, 0.2185, -0.8338, 0.507, 0.229, -0.4089, 0.8834, 0.04362, -0.6152, 0.7872, 0.03594, -0.8623, 0.5052, 0.04327, -0.2101, 0.9767, -0.1286, -0.2053, 0.9702, -0.1239, -0.614, 0.7795, 0.04362, -0.6152, 0.7872, 0.02476, 0.9809, 0.1931, -0.04034, 0.9824, 0.1822, -0.04432, 0.8536, 0.519, 0.02469, 0.8399, 0.5422, -0.1594, 0.9679, 0.1944, -0.3294, 0.8856, 0.3274, -0.07727, 0.6878, 0.7218, -0.04432, 0.8536, 0.519, -0.1646, 0.3544, 0.9205, 0.07538, 0.3622, 0.9291, 0.04563, 0.6914, 0.721, -0.07727, 0.6878, 0.7218, -0.04034, 0.9824, 0.1822, -0.03622, 0.9824, -0.1831, -0.155, 0.9679, -0.1979, -0.1594, 0.9679, 0.1944, -0.7249, 0.4225, -0.544, -0.737, 0.4225, 0.5275, -0.3294, 0.8856, 0.3274, -0.3219, 0.8856, -0.3348, 0.09853, -0.9649, 0.2436, 0.2799, -0.9512, 0.1295, 0.4221, -0.7955, 0.4347, 0.2185, -0.8338, 0.507, 0.8144, -0.5592, 0.1553, 0.8588, -0.2178, 0.4637, 0.4812, -0.3696, 0.7949, 0.4221, -0.7955, 0.4347, 0.229, -0.4089, 0.8834, 0.217, 0.03359, 0.9756, 0.05554, 0.03297, 0.9979, 0.04327, -0.2101, 0.9767, -0.8024, 0.0002267, 0.5967, -0.7307, -0.2919, 0.6171, -0.1286, -0.2053, 0.9702, -0.1447, 0.01175, 0.9894, -0.1094, -0.9391, -0.3257, -0.1138, -0.9827, 0.1464, -0.7332, -0.6415, 0.2254, -0.6927, -0.509, -0.5109, 0.8177, -0.4647, -0.3398, 0.8144, -0.5592, 0.1553, 0.2799, -0.9512, 0.1295, 0.3245, -0.9009, -0.2881, 0.8588, -0.2178, 0.4637, 0.8932, 0.001255, 0.4496, 0.4655, 0.01305, 0.885, 0.4812, -0.3696, 0.7949, -0.1447, 0.01175, 0.9894, -0.1646, 0.3544, 0.9205, -0.737, 0.4225, 0.5275, -0.8024, 0.0002267, 0.5967, -0.1438, 0.3544, -0.924, -0.1223, 0.01174, -0.9924, -0.7888, 0.0002265, -0.6147, -0.7249, 0.4225, -0.544, 0.2515, 0.4422, -0.861, 0.2389, 0.03359, -0.9705, 0.07796, 0.03297, -0.9964, 0.09626, 0.3623, -0.9271, 0.4554, 0.4335, -0.7776, 0.2515, 0.4422, -0.861, 0.1464, 0.8902, -0.4315, 0.2535, 0.9281, -0.2725, 0.2321, 0.4422, 0.8664, 0.4373, 0.4333, 0.7881, 0.2474, 0.9281, 0.2782, 0.1366, 0.8901, 0.4348, 0.07538, 0.3622, 0.9291, 0.05554, 0.03297, 0.9979, 0.217, 0.03359, 0.9756, 0.2321, 0.4422, 0.8664, -0.19, 0.9567, -0.2204, -0.1072, 0.9845, -0.1389, -0.02374, 0.9245, -0.3804, -0.04125, 0.8343, -0.5498, -0.02636, 0.9913, -0.1292, 0.02927, 0.9913, -0.1286, 0.03233, 0.9245, -0.3798, -0.02374, 0.9245, -0.3804, 0.1103, 0.9845, -0.1365, 0.1949, 0.9567, -0.2161, 0.05366, 0.8343, -0.5487, 0.03233, 0.9245, -0.3798, 0.09046, 0.6753, -0.7319, -0.0739, 0.6753, -0.7338, -0.04125, 0.8343, -0.5498, 0.05366, 0.8343, -0.5487, 0.02927, 0.9913, -0.1286, 0.02636, 0.9913, 0.1292, 0.1072, 0.9845, 0.1389, 0.1103, 0.9845, -0.1365, 0.02374, 0.9245, 0.3804, 0.04125, 0.8343, 0.5498, 0.19, 0.9567, 0.2204, 0.1072, 0.9845, 0.1389, 0.3396, 0.8638, 0.3723, 0.3479, 0.8638, -0.3645, 0.1949, 0.9567, -0.2161, 0.19, 0.9567, 0.2204, 0.02636, 0.9913, 0.1292, -0.02927, 0.9913, 0.1286, -0.03233, 0.9245, 0.3798, 0.02374, 0.9245, 0.3804, -0.1103, 0.9845, 0.1365, -0.1949, 0.9567, 0.2161, -0.05366, 0.8343, 0.5487, -0.03233, 0.9245, 0.3798, -0.09046, 0.6753, 0.7319, 0.07391, 0.6753, 0.7338, 0.04125, 0.8343, 0.5498, -0.05366, 0.8343, 0.5487, -0.02927, 0.9913, 0.1286, -0.02636, 0.9913, -0.1292, -0.1072, 0.9845, -0.1389, -0.1103, 0.9845, 0.1365, -0.3396, 0.8638, -0.3723, -0.3479, 0.8638, 0.3645, -0.1949, 0.9567, 0.2161, -0.19, 0.9567, -0.2204, 0.3479, 0.8638, -0.3645, 0.2232, 0.9593, -0.1728, 0.09057, 0.7597, -0.6439, 0.09046, 0.6753, -0.7319, -0.2193, 0.9593, -0.1778, -0.3396, 0.8638, -0.3723, -0.0739, 0.6753, -0.7338, -0.076, 0.7597, -0.6458, -0.09057, 0.7597, 0.6439, -0.09046, 0.6753, 0.7319, -0.3479, 0.8638, 0.3645, -0.2232, 0.9593, 0.1728, 0.07391, 0.6753, 0.7338, 0.076, 0.7597, 0.6458, 0.2193, 0.9593, 0.1778, 0.3396, 0.8638, 0.3723, -0.1101, -0.4114, -0.9048, -0.1223, 0.01174, -0.9924, 0.07796, 0.03297, -0.9964, 0.05522, -0.409, -0.9109])] * 3)])

# ---- objects
ob_light = bpy.data.objects.new('Light', light_light)
ob_camera = bpy.data.objects.new('Camera', cam_camera)
ob_usbplug_uv_001 = bpy.data.objects.new('usbplug_uv.001', me_usbplug_uv_001)

# ---- transforms, parenting, visibility, modifiers, constraints
ob_light.location = (4.076, 1.005, 5.904)
ob_light.rotation_euler = (0.6503, 0.05522, 1.866)
ob_light.lock_rotations_4d = False
ob_light.empty_display_type = 'ARROWS'
ob_light.color = (0.0, 0.0, 0.0, 0.0)
ob_light.lineart.crease_threshold = 0.0
ob_camera.location = (7.359, -6.926, 4.958)
ob_camera.rotation_euler = (1.109, 0.0, 0.8149)
ob_camera.lock_rotations_4d = False
ob_camera.empty_display_type = 'ARROWS'
ob_camera.color = (0.0, 0.0, 0.0, 0.0)
ob_camera.display_type = 'WIRE'
ob_camera.lineart.crease_threshold = 0.0
ob_usbplug_uv_001.location = (0.0, 0.0, 0.0)
ob_usbplug_uv_001.rotation_euler = (1.571, -0.0, 0.0)

# ---- collection membership
col_collection.objects.link(ob_light)
col_collection.objects.link(ob_camera)
col_collection.objects.link(ob_usbplug_uv_001)

# ---- scene / render settings (as saved in the file)
scene.camera = ob_camera
scene.frame_start = 1; scene.frame_end = 250; scene.frame_set(1)
scene.render.engine = 'BLENDER_EEVEE_NEXT'
scene.cycles.sampling_pattern = 'TABULATED_SOBOL'
scene.view_settings.view_transform = 'Filmic'
bpy.context.view_layer.update()

